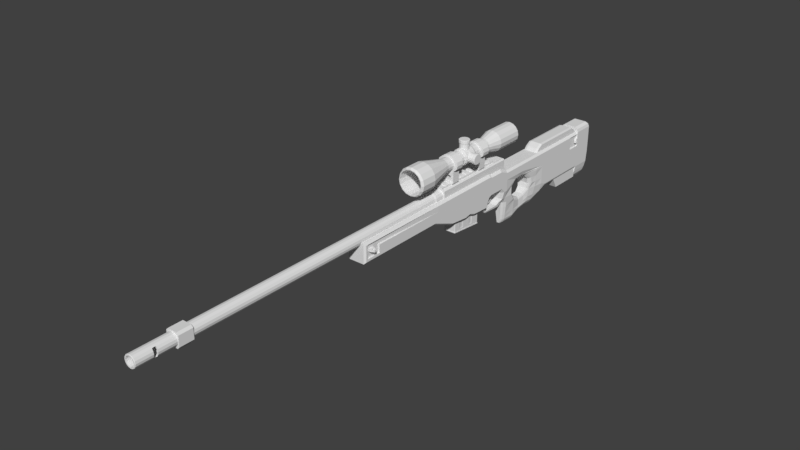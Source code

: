 # Source: AWP.blend  (saved by Blender 2.78.0; exported with 4.5.12 LTS)
import bpy
from mathutils import Matrix  # noqa: F401  (used for matrix-valued properties, if any)

bpy.ops.wm.read_factory_settings(use_empty=True)
scene = bpy.context.scene
scene.name = 'Scene'

# ---- collections
col_collection_1 = bpy.data.collections.new('Collection 1'); scene.collection.children.link(col_collection_1)

# ---- materials (node trees are filled in below, after node groups)
mat_material = bpy.data.materials.new('Material')
mat_material.alpha_threshold = 0.0
mat_material.use_transparent_shadow = False
mat_material.roughness = 0.5
mat_material.line_color = (0.0, 0.0, 0.0, 1.0)

# ---- material node trees

# ---- world
world_world = bpy.data.worlds.new('World'); scene.world = world_world
world_world.color = (0.05088, 0.05088, 0.05088)
world_world.use_sun_shadow = False
world_world.sun_shadow_jitter_overblur = 0.0
world_world.cycles.sampling_method = 'MANUAL'

# ---- meshes
me_cylinder_003 = bpy.data.meshes.new('Cylinder.003')
me_cylinder_003.from_pydata([(0.124, 3.19, 1.701), (7.793e-08, 3.19, 1.676), (6.482e-08, 3.19, 1.55), (6.482e-08, 3.61, 1.55), (0.1722, 3.19, 1.584), (0.1722, 3.61, 1.584), (0.3182, 3.19, 1.682), (0.3182, 3.61, 1.682), (0.4989, 3.19, 1.828), (0.4989, 3.61, 1.828), (0.54, 3.19, 2.0), (0.54, 3.61, 2.0), (0.4989, 3.19, 2.172), (0.4989, 3.61, 2.172), (0.3182, 3.19, 2.318), (0.3182, 3.61, 2.318), (0.1722, 3.19, 2.416), (0.1722, 3.61, 2.416), (1.328e-07, 3.19, 2.45), (1.328e-07, 3.61, 2.45), (-0.1722, 3.19, 2.416), (-0.1722, 3.61, 2.416), (-0.3182, 3.19, 2.318), (-0.3182, 3.61, 2.318), (-0.4989, 3.19, 2.172), (-0.4989, 3.61, 2.172), (-0.54, 3.19, 2.0), (-0.54, 3.61, 2.0), (-0.4989, 3.19, 1.828), (-0.4989, 3.61, 1.828), (-0.3182, 3.19, 1.682), (-0.3182, 3.61, 1.682), (-0.1722, 3.19, 1.584), (-0.1722, 3.61, 1.584), (0.2291, 3.19, 1.771), (0.2993, 3.19, 1.876), (0.324, 3.19, 2.0), (0.2993, 3.19, 2.124), (0.2291, 3.19, 2.229), (0.124, 3.19, 2.299), (1.268e-07, 3.19, 2.324), (-0.124, 3.19, 2.299), (-0.2291, 3.19, 2.229), (-0.2993, 3.19, 2.124), (-0.324, 3.19, 2.0), (-0.2993, 3.19, 1.876), (-0.2291, 3.19, 1.771), (-0.124, 3.19, 1.701), (7.715e-08, 3.61, 1.676), (0.1239, 3.61, 1.701), (0.2289, 3.61, 1.771), (0.2991, 3.61, 1.876), (0.3237, 3.61, 2.0), (0.2991, 3.61, 2.124), (0.2289, 3.61, 2.229), (0.1239, 3.61, 2.299), (1.26e-07, 3.61, 2.324), (-0.1239, 3.61, 2.299), (-0.2289, 3.61, 2.229), (-0.2991, 3.61, 2.124), (-0.3237, 3.61, 2.0), (-0.2991, 3.61, 1.876), (-0.2289, 3.61, 1.771), (-0.1239, 3.61, 1.701), (1.98e-07, 3.19, 0.95), (0.1722, 3.19, 0.9843), (0.1722, 3.61, 0.9843), (1.98e-07, 3.61, 0.95), (0.3182, 3.19, 1.082), (0.3182, 3.61, 1.082), (-0.3182, 3.61, 1.082), (-0.3182, 3.19, 1.082), (-0.1722, 3.19, 0.9843), (-0.1722, 3.61, 0.9843), (-0.1722, 5.61, 0.9843), (-0.1722, 5.19, 0.9843), (-0.3182, 5.19, 1.082), (-0.3182, 5.61, 1.082), (0.3182, 5.61, 1.082), (0.3182, 5.19, 1.082), (1.98e-07, 5.61, 0.95), (0.1722, 5.61, 0.9843), (0.1722, 5.19, 0.9843), (1.98e-07, 5.19, 0.95), (-0.1239, 5.61, 1.701), (-0.2289, 5.61, 1.771), (-0.2991, 5.61, 1.876), (-0.3237, 5.61, 2.0), (-0.2991, 5.61, 2.124), (-0.2289, 5.61, 2.229), (-0.1239, 5.61, 2.299), (1.26e-07, 5.61, 2.324), (0.1239, 5.61, 2.299), (0.2289, 5.61, 2.229), (0.2991, 5.61, 2.124), (0.3237, 5.61, 2.0), (0.2991, 5.61, 1.876), (0.2289, 5.61, 1.771), (0.1239, 5.61, 1.701), (7.715e-08, 5.61, 1.676), (-0.124, 5.19, 1.701), (-0.2291, 5.19, 1.771), (-0.2993, 5.19, 1.876), (-0.324, 5.19, 2.0), (-0.2993, 5.19, 2.124), (-0.2291, 5.19, 2.229), (-0.124, 5.19, 2.299), (1.268e-07, 5.19, 2.324), (0.124, 5.19, 2.299), (0.2291, 5.19, 2.229), (0.2993, 5.19, 2.124), (0.324, 5.19, 2.0), (0.2993, 5.19, 1.876), (0.2291, 5.19, 1.771), (-0.1722, 5.61, 1.584), (-0.1722, 5.19, 1.584), (-0.3182, 5.61, 1.682), (-0.3182, 5.19, 1.682), (-0.4989, 5.61, 1.828), (-0.4989, 5.19, 1.828), (-0.54, 5.61, 2.0), (-0.54, 5.19, 2.0), (-0.4989, 5.61, 2.172), (-0.4989, 5.19, 2.172), (-0.3182, 5.61, 2.318), (-0.3182, 5.19, 2.318), (-0.1722, 5.61, 2.416), (-0.1722, 5.19, 2.416), (1.328e-07, 5.61, 2.45), (1.328e-07, 5.19, 2.45), (0.1722, 5.61, 2.416), (0.1722, 5.19, 2.416), (0.3182, 5.61, 2.318), (0.3182, 5.19, 2.318), (0.4989, 5.61, 2.172), (0.4989, 5.19, 2.172), (0.54, 5.61, 2.0), (0.54, 5.19, 2.0), (0.4989, 5.61, 1.828), (0.4989, 5.19, 1.828), (0.3182, 5.61, 1.682), (0.3182, 5.19, 1.682), (0.1722, 5.61, 1.584), (0.1722, 5.19, 1.584), (6.482e-08, 5.61, 1.55), (6.482e-08, 5.19, 1.55), (7.793e-08, 5.19, 1.676), (0.124, 5.19, 1.701), (0.0, 3.19, 1.47), (-0.17, 3.19, 1.44), (-0.32, 3.19, 1.44), (-0.32, 3.61, 1.44), (0.0, 3.61, 1.47), (-0.17, 3.61, 1.44), (0.32, 3.61, 1.44), (0.17, 3.61, 1.44), (0.32, 3.19, 1.44), (0.17, 3.19, 1.44), (-0.32, 3.19, 1.33), (-0.32, 3.61, 1.33), (0.0, 3.61, 1.3), (0.32, 3.61, 1.33), (0.32, 3.19, 1.33), (0.0, 3.19, 1.3), (-0.17, 3.19, 1.33), (-0.17, 3.61, 1.33), (0.17, 3.61, 1.33), (0.17, 3.19, 1.33), (0.0, 5.19, 1.47), (-0.17, 5.19, 1.44), (-0.32, 5.19, 1.44), (-0.32, 5.61, 1.44), (0.0, 5.61, 1.47), (-0.17, 5.61, 1.44), (0.32, 5.61, 1.44), (0.17, 5.61, 1.44), (0.32, 5.19, 1.44), (0.17, 5.19, 1.44), (-0.32, 5.19, 1.33), (-0.32, 5.61, 1.33), (0.0, 5.61, 1.3), (0.32, 5.61, 1.33), (0.32, 5.19, 1.33), (0.0, 5.19, 1.3), (-0.17, 5.19, 1.33), (-0.17, 5.61, 1.33), (0.17, 5.61, 1.33), (0.17, 5.19, 1.33)], [], [(7, 5, 49, 50), (13, 11, 52, 53), (165, 160, 67, 73), (181, 182, 79, 78), (28, 30, 46, 45), (158, 159, 70, 71), (27, 25, 59, 60), (22, 24, 43, 42), (6, 7, 9, 8), (21, 19, 56, 57), (16, 18, 40, 39), (8, 9, 11, 10), (15, 13, 53, 54), (2, 4, 0, 1), (10, 11, 13, 12), (9, 7, 50, 51), (10, 12, 37, 36), (12, 13, 15, 14), (29, 27, 60, 61), (4, 6, 34, 0), (14, 15, 17, 16), (23, 21, 57, 58), (30, 32, 47, 46), (16, 17, 19, 18), (17, 15, 54, 55), (24, 26, 44, 43), (18, 19, 21, 20), (11, 9, 51, 52), (18, 20, 41, 40), (20, 21, 23, 22), (5, 3, 48, 49), (12, 14, 38, 37), (22, 23, 25, 24), (3, 33, 63, 48), (6, 8, 35, 34), (24, 25, 27, 26), (31, 29, 61, 62), (26, 28, 45, 44), (26, 27, 29, 28), (25, 23, 58, 59), (20, 22, 42, 41), (28, 29, 31, 30), (8, 10, 36, 35), (14, 16, 39, 38), (163, 164, 72, 64), (33, 31, 62, 63), (19, 17, 55, 56), (164, 158, 71, 72), (32, 2, 1, 47), (65, 66, 69, 68), (71, 70, 73, 72), (180, 186, 81, 80), (166, 161, 69, 66), (159, 165, 73, 70), (160, 166, 66, 67), (161, 162, 68, 69), (167, 163, 64, 65), (162, 167, 65, 68), (179, 185, 74, 77), (186, 181, 78, 81), (76, 77, 74, 75), (82, 81, 78, 79), (115, 145, 146, 100), (184, 178, 76, 75), (128, 130, 92, 91), (114, 116, 85, 84), (183, 184, 75, 83), (133, 131, 108, 109), (139, 137, 111, 112), (119, 118, 116, 117), (127, 125, 105, 106), (122, 124, 89, 88), (121, 120, 118, 119), (121, 119, 102, 103), (116, 118, 86, 85), (123, 122, 120, 121), (141, 139, 112, 113), (144, 114, 84, 99), (125, 124, 122, 123), (135, 133, 109, 110), (142, 144, 99, 98), (127, 126, 124, 125), (129, 127, 106, 107), (136, 138, 96, 95), (129, 128, 126, 127), (123, 121, 103, 104), (130, 132, 93, 92), (131, 130, 128, 129), (117, 115, 100, 101), (124, 126, 90, 89), (133, 132, 130, 131), (143, 141, 113, 147), (118, 120, 87, 86), (135, 134, 132, 133), (137, 135, 110, 111), (138, 140, 97, 96), (137, 136, 134, 135), (145, 143, 147, 146), (132, 134, 94, 93), (139, 138, 136, 137), (131, 129, 107, 108), (126, 128, 91, 90), (141, 140, 138, 139), (125, 123, 104, 105), (120, 122, 88, 87), (178, 179, 77, 76), (119, 117, 101, 102), (185, 180, 80, 74), (134, 136, 95, 94), (140, 142, 98, 97), (160, 165, 164, 163), (163, 167, 166, 160), (6, 4, 157, 156), (4, 2, 148, 157), (7, 6, 156, 154), (3, 5, 155, 152), (31, 33, 153, 151), (5, 7, 154, 155), (32, 30, 150, 149), (2, 32, 149, 148), (30, 31, 151, 150), (33, 3, 152, 153), (156, 157, 167, 162), (166, 167, 157, 155), (154, 156, 162, 161), (155, 157, 148, 152), (151, 153, 165, 159), (155, 154, 161, 166), (149, 150, 158, 164), (152, 148, 149, 153), (150, 151, 159, 158), (153, 149, 164, 165), (187, 183, 83, 82), (182, 187, 82, 79), (180, 185, 184, 183), (183, 187, 186, 180), (141, 143, 177, 176), (143, 145, 168, 177), (140, 141, 176, 174), (144, 142, 175, 172), (116, 114, 173, 171), (142, 140, 174, 175), (115, 117, 170, 169), (145, 115, 169, 168), (117, 116, 171, 170), (114, 144, 172, 173), (176, 177, 187, 182), (186, 187, 177, 175), (174, 176, 182, 181), (175, 177, 168, 172), (171, 173, 185, 179), (175, 174, 181, 186), (169, 170, 178, 184), (172, 168, 169, 173), (170, 171, 179, 178), (173, 169, 184, 185)])
me_cylinder_003.use_remesh_preserve_volume = False
me_cylinder_003.use_remesh_preserve_attributes = False
me_cylinder_003.use_mirror_vertex_groups = False
me_cylinder_003.update()
me_cylinder_002 = bpy.data.meshes.new('Cylinder.002')
me_cylinder_002.from_pydata([(3.744e-08, 0.6, 1.3), (0.2679, 0.6, 1.353), (0.495, 0.6, 1.505), (0.6467, 0.6, 1.732), (0.7, 0.6, 2.0), (0.6467, 0.6, 2.268), (0.495, 0.6, 2.495), (0.2679, 0.6, 2.647), (1.431e-07, 0.6, 2.7), (-0.2679, 0.6, 2.647), (-0.495, 0.6, 2.495), (-0.6467, 0.6, 2.268), (-0.7, 0.6, 2.0), (-0.6467, 0.6, 1.732), (-0.495, 0.6, 1.505), (-0.2679, 0.6, 1.353), (5.849e-08, 8.0, 1.462), (0.206, 8.0, 1.503), (0.3807, 8.0, 1.619), (0.4974, 8.0, 1.794), (0.5384, 8.0, 2.0), (0.4974, 8.0, 2.206), (0.3807, 8.0, 2.381), (0.206, 8.0, 2.497), (1.398e-07, 8.0, 2.538), (-0.206, 8.0, 2.497), (-0.3807, 8.0, 2.381), (-0.4974, 8.0, 2.206), (-0.5384, 8.0, 2.0), (-0.4974, 8.0, 1.794), (-0.3807, 8.0, 1.619), (-0.206, 8.0, 1.503), (6.402e-08, 8.05, 1.515), (0.1854, 8.05, 1.552), (0.3426, 8.05, 1.657), (0.4477, 8.05, 1.815), (0.4845, 8.05, 2.0), (0.4477, 8.05, 2.185), (0.3426, 8.05, 2.343), (0.1854, 8.05, 2.448), (1.372e-07, 8.05, 2.485), (-0.1854, 8.05, 2.448), (-0.3426, 8.05, 2.343), (-0.4477, 8.05, 2.185), (-0.4845, 8.05, 2.0), (-0.4477, 8.05, 1.815), (-0.3426, 8.05, 1.657), (-0.1854, 8.05, 1.552), (4.431e-08, 0.5, 1.37), (0.2411, 0.5, 1.418), (0.4455, 0.5, 1.555), (0.582, 0.5, 1.759), (0.63, 0.5, 2.0), (0.582, 0.5, 2.241), (0.4455, 0.5, 2.445), (0.2411, 0.5, 2.582), (1.394e-07, 0.5, 2.63), (-0.2411, 0.5, 2.582), (-0.4455, 0.5, 2.445), (-0.582, 0.5, 2.241), (-0.63, 0.5, 2.0), (-0.582, 0.5, 1.759), (-0.4455, 0.5, 1.555), (-0.2411, 0.5, 1.418), (4.827e-08, 0.5, 1.408), (0.2265, 0.5, 1.453), (0.4186, 0.5, 1.581), (0.5469, 0.5, 1.773), (0.592, 0.5, 2.0), (0.5469, 0.5, 2.227), (0.4186, 0.5, 2.419), (0.2265, 0.5, 2.547), (1.377e-07, 0.5, 2.592), (-0.2265, 0.5, 2.547), (-0.4186, 0.5, 2.419), (-0.5469, 0.5, 2.227), (-0.592, 0.5, 2.0), (-0.5469, 0.5, 1.773), (-0.4186, 0.5, 1.581), (-0.2265, 0.5, 1.453), (4.827e-08, 1.4, 1.408), (0.2265, 1.4, 1.453), (0.4186, 1.4, 1.581), (0.5469, 1.4, 1.773), (0.592, 1.4, 2.0), (0.5469, 1.4, 2.227), (0.4186, 1.4, 2.419), (0.2265, 1.4, 2.547), (1.377e-07, 1.4, 2.592), (-0.2265, 1.4, 2.547), (-0.4186, 1.4, 2.419), (-0.5469, 1.4, 2.227), (-0.592, 1.4, 2.0), (-0.5469, 1.4, 1.773), (-0.4186, 1.4, 1.581), (-0.2265, 1.4, 1.453), (8.048e-08, 2.8, 1.704), (0.1133, 2.8, 1.727), (0.2093, 2.8, 1.791), (0.2735, 2.8, 1.887), (0.296, 2.8, 2.0), (0.2735, 2.8, 2.113), (0.2093, 2.8, 2.209), (0.1133, 2.8, 2.273), (1.252e-07, 2.8, 2.296), (-0.1133, 2.8, 2.273), (-0.2093, 2.8, 2.209), (-0.2735, 2.8, 2.113), (-0.296, 2.8, 2.0), (-0.2735, 2.8, 1.887), (-0.2093, 2.8, 1.791), (-0.1133, 2.8, 1.727), (8.048e-08, 5.9, 1.704), (0.1133, 5.9, 1.727), (0.2093, 5.9, 1.791), (0.2735, 5.9, 1.887), (0.296, 5.9, 2.0), (0.2735, 5.9, 2.113), (0.2093, 5.9, 2.209), (0.1133, 5.9, 2.273), (1.252e-07, 5.9, 2.296), (-0.1133, 5.9, 2.273), (-0.2093, 5.9, 2.209), (-0.2735, 5.9, 2.113), (-0.296, 5.9, 2.0), (-0.2735, 5.9, 1.887), (-0.2093, 5.9, 1.791), (-0.1133, 5.9, 1.727), (6.746e-08, 6.6, 1.591), (0.1564, 6.6, 1.622), (0.2891, 6.6, 1.711), (0.3777, 6.6, 1.844), (0.4088, 6.6, 2.0), (0.3777, 6.6, 2.156), (0.2891, 6.6, 2.289), (0.1564, 6.6, 2.378), (1.292e-07, 6.6, 2.409), (-0.1564, 6.6, 2.378), (-0.2891, 6.6, 2.289), (-0.3777, 6.6, 2.156), (-0.4088, 6.6, 2.0), (-0.3777, 6.6, 1.844), (-0.2891, 6.6, 1.711), (-0.1564, 6.6, 1.622), (6.746e-08, 8.05, 1.591), (0.1564, 8.05, 1.622), (0.2891, 8.05, 1.711), (0.3777, 8.05, 1.844), (0.4088, 8.05, 2.0), (0.3777, 8.05, 2.156), (0.2891, 8.05, 2.289), (0.1564, 8.05, 2.378), (1.292e-07, 8.05, 2.409), (-0.1564, 8.05, 2.378), (-0.2891, 8.05, 2.289), (-0.3777, 8.05, 2.156), (-0.4088, 8.05, 2.0), (-0.3777, 8.05, 1.844), (-0.2891, 8.05, 1.711), (-0.1564, 8.05, 1.622), (9.447e-08, 4.64, 2.33), (9.447e-08, 4.64, 2.66), (0.09184, 4.622, 2.33), (0.09184, 4.622, 2.66), (0.1697, 4.57, 2.33), (0.1697, 4.57, 2.66), (0.2217, 4.492, 2.33), (0.2217, 4.492, 2.66), (0.24, 4.4, 2.33), (0.24, 4.4, 2.66), (0.2217, 4.308, 2.33), (0.2217, 4.308, 2.66), (0.1697, 4.23, 2.33), (0.1697, 4.23, 2.66), (0.09184, 4.178, 2.33), (0.09184, 4.178, 2.66), (1.307e-07, 4.16, 2.33), (1.307e-07, 4.16, 2.66), (-0.09184, 4.178, 2.33), (-0.09184, 4.178, 2.66), (-0.1697, 4.23, 2.33), (-0.1697, 4.23, 2.66), (-0.2217, 4.308, 2.33), (-0.2217, 4.308, 2.66), (-0.24, 4.4, 2.33), (-0.24, 4.4, 2.66), (-0.2217, 4.492, 2.33), (-0.2217, 4.492, 2.66), (-0.1697, 4.57, 2.33), (-0.1697, 4.57, 2.66), (-0.09184, 4.622, 2.33), (-0.09184, 4.622, 2.66), (9.172e-08, 4.664, 2.66), (0.101, 4.644, 2.66), (0.1867, 4.587, 2.66), (0.2439, 4.501, 2.66), (0.264, 4.4, 2.66), (0.2439, 4.299, 2.66), (0.1867, 4.213, 2.66), (0.101, 4.156, 2.66), (1.316e-07, 4.136, 2.66), (-0.101, 4.156, 2.66), (-0.1867, 4.213, 2.66), (-0.2439, 4.299, 2.66), (-0.264, 4.4, 2.66), (-0.2439, 4.501, 2.66), (-0.1867, 4.587, 2.66), (-0.101, 4.644, 2.66), (1.504e-07, 4.664, 2.8), (0.101, 4.644, 2.8), (0.1867, 4.587, 2.8), (0.2439, 4.501, 2.8), (0.264, 4.4, 2.8), (0.2439, 4.299, 2.8), (0.1867, 4.213, 2.8), (0.101, 4.156, 2.8), (1.902e-07, 4.136, 2.8), (-0.101, 4.156, 2.8), (-0.1867, 4.213, 2.8), (-0.2439, 4.299, 2.8), (-0.264, 4.4, 2.8), (-0.2439, 4.501, 2.8), (-0.1867, 4.587, 2.8), (-0.101, 4.644, 2.8), (1.562e-07, 4.638, 2.82), (0.09093, 4.62, 2.82), (0.168, 4.568, 2.82), (0.2195, 4.491, 2.82), (0.2376, 4.4, 2.82), (0.2195, 4.309, 2.82), (0.168, 4.232, 2.82), (0.09093, 4.18, 2.82), (1.92e-07, 4.162, 2.82), (-0.09093, 4.18, 2.82), (-0.168, 4.232, 2.82), (-0.2195, 4.309, 2.82), (-0.2376, 4.4, 2.82), (-0.2195, 4.491, 2.82), (-0.168, 4.568, 2.82), (-0.09093, 4.62, 2.82), (0.328, 4.64, 2.002), (0.608, 4.64, 2.002), (0.328, 4.622, 1.91), (0.608, 4.622, 1.91), (0.328, 4.57, 1.832), (0.608, 4.57, 1.832), (0.328, 4.492, 1.78), (0.608, 4.492, 1.78), (0.328, 4.4, 1.762), (0.608, 4.4, 1.762), (0.328, 4.308, 1.78), (0.608, 4.308, 1.78), (0.328, 4.23, 1.832), (0.608, 4.23, 1.832), (0.328, 4.178, 1.91), (0.608, 4.178, 1.91), (0.328, 4.16, 2.002), (0.608, 4.16, 2.002), (0.328, 4.178, 2.094), (0.608, 4.178, 2.094), (0.328, 4.23, 2.172), (0.608, 4.23, 2.172), (0.328, 4.308, 2.224), (0.608, 4.308, 2.224), (0.328, 4.4, 2.242), (0.608, 4.4, 2.242), (0.328, 4.492, 2.224), (0.608, 4.492, 2.224), (0.328, 4.57, 2.172), (0.608, 4.57, 2.172), (0.328, 4.622, 2.094), (0.608, 4.622, 2.094), (0.608, 4.664, 2.002), (0.608, 4.644, 1.901), (0.608, 4.587, 1.815), (0.608, 4.501, 1.758), (0.608, 4.4, 1.738), (0.608, 4.299, 1.758), (0.608, 4.213, 1.815), (0.608, 4.156, 1.901), (0.608, 4.136, 2.002), (0.608, 4.156, 2.103), (0.608, 4.213, 2.189), (0.608, 4.299, 2.246), (0.608, 4.4, 2.266), (0.608, 4.501, 2.246), (0.608, 4.587, 2.189), (0.608, 4.644, 2.103), (0.748, 4.664, 2.002), (0.748, 4.644, 1.901), (0.748, 4.587, 1.815), (0.748, 4.501, 1.758), (0.748, 4.4, 1.738), (0.748, 4.299, 1.758), (0.748, 4.213, 1.815), (0.748, 4.156, 1.901), (0.748, 4.136, 2.002), (0.748, 4.156, 2.103), (0.748, 4.213, 2.189), (0.748, 4.299, 2.246), (0.748, 4.4, 2.266), (0.748, 4.501, 2.246), (0.748, 4.587, 2.189), (0.748, 4.644, 2.103), (0.768, 4.638, 2.002), (0.768, 4.62, 1.911), (0.768, 4.568, 1.834), (0.768, 4.491, 1.782), (0.768, 4.4, 1.764), (0.768, 4.309, 1.782), (0.768, 4.232, 1.834), (0.768, 4.18, 1.911), (0.768, 4.162, 2.002), (0.768, 4.18, 2.093), (0.768, 4.232, 2.17), (0.768, 4.309, 2.222), (0.768, 4.4, 2.24), (0.768, 4.491, 2.222), (0.768, 4.568, 2.17), (0.768, 4.62, 2.093)], [], [(1, 2, 50, 49), (25, 24, 40, 41), (34, 33, 145, 146), (18, 17, 33, 34), (26, 25, 41, 42), (19, 18, 34, 35), (27, 26, 42, 43), (20, 19, 35, 36), (28, 27, 43, 44), (21, 20, 36, 37), (29, 28, 44, 45), (22, 21, 37, 38), (30, 29, 45, 46), (23, 22, 38, 39), (31, 30, 46, 47), (24, 23, 39, 40), (17, 16, 32, 33), (16, 31, 47, 32), (59, 60, 76, 75), (6, 7, 55, 54), (11, 12, 60, 59), (4, 5, 53, 52), (9, 10, 58, 57), (14, 15, 63, 62), (2, 3, 51, 50), (7, 8, 56, 55), (0, 1, 49, 48), (12, 13, 61, 60), (5, 6, 54, 53), (10, 11, 59, 58), (15, 0, 48, 63), (3, 4, 52, 51), (8, 9, 57, 56), (13, 14, 62, 61), (65, 66, 82, 81), (52, 53, 69, 68), (60, 61, 77, 76), (53, 54, 70, 69), (61, 62, 78, 77), (54, 55, 71, 70), (62, 63, 79, 78), (55, 56, 72, 71), (48, 49, 65, 64), (63, 48, 64, 79), (56, 57, 73, 72), (49, 50, 66, 65), (57, 58, 74, 73), (50, 51, 67, 66), (58, 59, 75, 74), (51, 52, 68, 67), (86, 87, 103, 102), (73, 74, 90, 89), (66, 67, 83, 82), (74, 75, 91, 90), (67, 68, 84, 83), (75, 76, 92, 91), (68, 69, 85, 84), (76, 77, 93, 92), (69, 70, 86, 85), (77, 78, 94, 93), (70, 71, 87, 86), (78, 79, 95, 94), (71, 72, 88, 87), (64, 65, 81, 80), (79, 64, 80, 95), (72, 73, 89, 88), (107, 108, 124, 123), (94, 95, 111, 110), (87, 88, 104, 103), (80, 81, 97, 96), (95, 80, 96, 111), (88, 89, 105, 104), (81, 82, 98, 97), (89, 90, 106, 105), (82, 83, 99, 98), (90, 91, 107, 106), (83, 84, 100, 99), (91, 92, 108, 107), (84, 85, 101, 100), (92, 93, 109, 108), (85, 86, 102, 101), (93, 94, 110, 109), (113, 114, 130, 129), (100, 101, 117, 116), (108, 109, 125, 124), (101, 102, 118, 117), (109, 110, 126, 125), (102, 103, 119, 118), (110, 111, 127, 126), (103, 104, 120, 119), (96, 97, 113, 112), (111, 96, 112, 127), (104, 105, 121, 120), (97, 98, 114, 113), (105, 106, 122, 121), (98, 99, 115, 114), (106, 107, 123, 122), (99, 100, 116, 115), (134, 135, 151, 150), (121, 122, 138, 137), (114, 115, 131, 130), (122, 123, 139, 138), (115, 116, 132, 131), (123, 124, 140, 139), (116, 117, 133, 132), (124, 125, 141, 140), (117, 118, 134, 133), (125, 126, 142, 141), (118, 119, 135, 134), (126, 127, 143, 142), (119, 120, 136, 135), (112, 113, 129, 128), (127, 112, 128, 143), (120, 121, 137, 136), (35, 34, 146, 147), (142, 143, 159, 158), (135, 136, 152, 151), (128, 129, 145, 144), (143, 128, 144, 159), (136, 137, 153, 152), (129, 130, 146, 145), (137, 138, 154, 153), (130, 131, 147, 146), (138, 139, 155, 154), (131, 132, 148, 147), (139, 140, 156, 155), (132, 133, 149, 148), (140, 141, 157, 156), (133, 134, 150, 149), (141, 142, 158, 157), (36, 35, 147, 148), (37, 36, 148, 149), (38, 37, 149, 150), (39, 38, 150, 151), (40, 39, 151, 152), (41, 40, 152, 153), (42, 41, 153, 154), (43, 42, 154, 155), (44, 43, 155, 156), (45, 44, 156, 157), (46, 45, 157, 158), (47, 46, 158, 159), (32, 47, 159, 144), (33, 32, 144, 145), (160, 161, 163, 162), (162, 163, 165, 164), (164, 165, 167, 166), (166, 167, 169, 168), (168, 169, 171, 170), (170, 171, 173, 172), (172, 173, 175, 174), (174, 175, 177, 176), (176, 177, 179, 178), (178, 179, 181, 180), (180, 181, 183, 182), (182, 183, 185, 184), (184, 185, 187, 186), (186, 187, 189, 188), (167, 165, 194, 195), (188, 189, 191, 190), (190, 191, 161, 160), (240, 241, 243, 242), (197, 196, 212, 213), (177, 175, 199, 200), (163, 161, 192, 193), (187, 185, 204, 205), (173, 171, 197, 198), (183, 181, 202, 203), (161, 191, 207, 192), (169, 167, 195, 196), (179, 177, 200, 201), (189, 187, 205, 206), (165, 163, 193, 194), (175, 173, 198, 199), (185, 183, 203, 204), (171, 169, 196, 197), (181, 179, 201, 202), (191, 189, 206, 207), (218, 217, 233, 234), (205, 204, 220, 221), (198, 197, 213, 214), (206, 205, 221, 222), (199, 198, 214, 215), (207, 206, 222, 223), (200, 199, 215, 216), (193, 192, 208, 209), (192, 207, 223, 208), (201, 200, 216, 217), (194, 193, 209, 210), (202, 201, 217, 218), (195, 194, 210, 211), (203, 202, 218, 219), (196, 195, 211, 212), (204, 203, 219, 220), (225, 224, 239, 238, 237, 236, 235, 234, 233, 232, 231, 230, 229, 228, 227, 226), (211, 210, 226, 227), (219, 218, 234, 235), (212, 211, 227, 228), (220, 219, 235, 236), (213, 212, 228, 229), (221, 220, 236, 237), (214, 213, 229, 230), (222, 221, 237, 238), (215, 214, 230, 231), (223, 222, 238, 239), (216, 215, 231, 232), (209, 208, 224, 225), (208, 223, 239, 224), (217, 216, 232, 233), (210, 209, 225, 226), (242, 243, 245, 244), (244, 245, 247, 246), (246, 247, 249, 248), (248, 249, 251, 250), (250, 251, 253, 252), (252, 253, 255, 254), (254, 255, 257, 256), (256, 257, 259, 258), (258, 259, 261, 260), (260, 261, 263, 262), (262, 263, 265, 264), (264, 265, 267, 266), (266, 267, 269, 268), (247, 245, 274, 275), (268, 269, 271, 270), (270, 271, 241, 240), (277, 276, 292, 293), (257, 255, 279, 280), (243, 241, 272, 273), (267, 265, 284, 285), (253, 251, 277, 278), (263, 261, 282, 283), (241, 271, 287, 272), (249, 247, 275, 276), (259, 257, 280, 281), (269, 267, 285, 286), (245, 243, 273, 274), (255, 253, 278, 279), (265, 263, 283, 284), (251, 249, 276, 277), (261, 259, 281, 282), (271, 269, 286, 287), (298, 297, 313, 314), (285, 284, 300, 301), (278, 277, 293, 294), (286, 285, 301, 302), (279, 278, 294, 295), (287, 286, 302, 303), (280, 279, 295, 296), (273, 272, 288, 289), (272, 287, 303, 288), (281, 280, 296, 297), (274, 273, 289, 290), (282, 281, 297, 298), (275, 274, 290, 291), (283, 282, 298, 299), (276, 275, 291, 292), (284, 283, 299, 300), (305, 304, 319, 318, 317, 316, 315, 314, 313, 312, 311, 310, 309, 308, 307, 306), (291, 290, 306, 307), (299, 298, 314, 315), (292, 291, 307, 308), (300, 299, 315, 316), (293, 292, 308, 309), (301, 300, 316, 317), (294, 293, 309, 310), (302, 301, 317, 318), (295, 294, 310, 311), (303, 302, 318, 319), (296, 295, 311, 312), (289, 288, 304, 305), (288, 303, 319, 304), (297, 296, 312, 313), (290, 289, 305, 306)])
me_cylinder_002.use_remesh_preserve_volume = False
me_cylinder_002.use_remesh_preserve_attributes = False
me_cylinder_002.use_mirror_vertex_groups = False
me_cylinder_002.update()
me_cube_006 = bpy.data.meshes.new('Cube.006')
me_cube_006.from_pydata([(-0.0652, 5.111, 0.1578), (-0.13, 5.111, 0.1404), (-0.13, 5.111, 0.126), (-0.13, 5.135, 0.126), (-0.058, 5.111, 0.1453), (-0.058, 5.135, 0.1453), (-0.005292, 5.111, 0.198), (-0.005292, 5.135, 0.198), (0.014, 5.111, 0.27), (0.014, 5.135, 0.27), (-0.005292, 5.111, 0.342), (-0.005292, 5.135, 0.342), (-0.058, 5.111, 0.3947), (-0.058, 5.135, 0.3947), (-0.13, 5.111, 0.414), (-0.13, 5.135, 0.414), (-0.202, 5.111, 0.3947), (-0.202, 5.135, 0.3947), (-0.2547, 5.111, 0.342), (-0.2547, 5.135, 0.342), (-0.274, 5.111, 0.27), (-0.274, 5.135, 0.27), (-0.2547, 5.111, 0.198), (-0.2547, 5.135, 0.198), (-0.202, 5.111, 0.1453), (-0.202, 5.135, 0.1453), (-0.01776, 5.111, 0.2052), (-0.0004, 5.111, 0.27), (-0.01776, 5.111, 0.3348), (-0.0652, 5.111, 0.3822), (-0.13, 5.111, 0.3996), (-0.1948, 5.111, 0.3822), (-0.2422, 5.111, 0.3348), (-0.2596, 5.111, 0.27), (-0.2422, 5.111, 0.2052), (-0.1948, 5.111, 0.1578), (-0.0652, 5.087, 0.1578), (-0.13, 5.087, 0.1404), (-0.01776, 5.087, 0.2052), (-0.0004, 5.087, 0.27), (-0.01776, 5.087, 0.3348), (-0.0652, 5.087, 0.3822), (-0.13, 5.087, 0.3996), (-0.1948, 5.087, 0.3822), (-0.2422, 5.087, 0.3348), (-0.2596, 5.087, 0.27), (-0.2422, 5.087, 0.2052), (-0.1948, 5.087, 0.1578), (-0.05803, 5.087, 0.1453), (-0.13, 5.087, 0.1261), (-0.005336, 5.087, 0.198), (0.01395, 5.087, 0.27), (-0.005336, 5.087, 0.342), (-0.05803, 5.087, 0.3947), (-0.13, 5.087, 0.4139), (-0.202, 5.087, 0.3947), (-0.2547, 5.087, 0.342), (-0.2739, 5.087, 0.27), (-0.2547, 5.087, 0.198), (-0.202, 5.087, 0.1453), (-0.05803, 4.153, 0.1453), (-0.13, 4.153, 0.126), (-0.005336, 4.153, 0.198), (0.01395, 4.153, 0.27), (-0.005336, 4.153, 0.342), (-0.05803, 4.153, 0.3947), (-0.13, 4.153, 0.4139), (-0.202, 4.153, 0.3947), (-0.2547, 4.153, 0.342), (-0.2739, 4.153, 0.27), (-0.2547, 4.153, 0.198), (-0.202, 4.153, 0.1453), (-0.07658, 4.045, 0.1775), (-0.13, 4.045, 0.1632), (-0.03747, 4.045, 0.2166), (-0.02316, 4.045, 0.27), (-0.03747, 4.045, 0.3234), (-0.07658, 4.045, 0.3625), (-0.13, 4.045, 0.3768), (-0.1834, 4.045, 0.3625), (-0.2225, 4.045, 0.3234), (-0.2368, 4.045, 0.27), (-0.2225, 4.045, 0.2166), (-0.1834, 4.045, 0.1775), (-0.1371, 3.493, 0.2576), (-0.1424, 3.493, 0.2629), (-0.1443, 3.493, 0.27), (-0.1424, 3.493, 0.2771), (-0.1371, 3.493, 0.2824), (-0.13, 3.493, 0.2843), (-0.1229, 3.493, 0.2824), (-0.1176, 3.493, 0.2771), (-0.1157, 3.493, 0.27), (-0.1176, 3.493, 0.2629), (-0.13, 3.493, 0.2557), (-0.1229, 3.493, 0.2576), (-0.07865, 3.877, 0.1811), (-0.13, 3.877, 0.1673), (-0.04106, 3.877, 0.2187), (-0.0273, 3.877, 0.27), (-0.04106, 3.877, 0.3213), (-0.07865, 3.877, 0.3589), (-0.13, 3.877, 0.3727), (-0.1813, 3.877, 0.3589), (-0.2189, 3.877, 0.3213), (-0.2327, 3.877, 0.27), (-0.2189, 3.877, 0.2187), (-0.1813, 3.877, 0.1811), (-0.1813, 4.045, 0.1811), (-0.2189, 4.045, 0.2187), (-0.2327, 4.045, 0.27), (-0.2189, 4.045, 0.3213), (-0.1813, 4.045, 0.3589), (-0.13, 4.045, 0.3727), (-0.07865, 4.045, 0.3589), (-0.04106, 4.045, 0.3213), (-0.0273, 4.045, 0.27), (-0.04106, 4.045, 0.2187), (-0.13, 4.045, 0.1673), (-0.07865, 4.045, 0.1811), (-0.1327, 3.481, 0.2654), (-0.1346, 3.481, 0.2673), (-0.1353, 3.481, 0.27), (-0.1346, 3.481, 0.2727), (-0.1327, 3.481, 0.2746), (-0.13, 3.481, 0.2753), (-0.1273, 3.481, 0.2746), (-0.1254, 3.481, 0.2727), (-0.1247, 3.481, 0.27), (-0.1254, 3.481, 0.2673), (-0.13, 3.481, 0.2647), (-0.1273, 3.481, 0.2654), (0.1948, 5.111, 0.04661), (0.13, 5.111, 0.02925), (0.13, 5.111, 0.01485), (0.13, 5.135, 0.01485), (0.202, 5.111, 0.03414), (0.202, 5.135, 0.03414), (0.2547, 5.111, 0.08685), (0.2547, 5.135, 0.08685), (0.274, 5.111, 0.1588), (0.274, 5.135, 0.1588), (0.2547, 5.111, 0.2308), (0.2547, 5.135, 0.2308), (0.202, 5.111, 0.2836), (0.202, 5.135, 0.2836), (0.13, 5.111, 0.3028), (0.13, 5.135, 0.3028), (0.058, 5.111, 0.2836), (0.058, 5.135, 0.2836), (0.005292, 5.111, 0.2308), (0.005292, 5.135, 0.2308), (-0.014, 5.111, 0.1588), (-0.014, 5.135, 0.1588), (0.005292, 5.111, 0.08685), (0.005292, 5.135, 0.08685), (0.058, 5.111, 0.03414), (0.058, 5.135, 0.03414), (0.2422, 5.111, 0.09405), (0.2596, 5.111, 0.1588), (0.2422, 5.111, 0.2236), (0.1948, 5.111, 0.2711), (0.13, 5.111, 0.2884), (0.0652, 5.111, 0.2711), (0.01776, 5.111, 0.2236), (0.0003999, 5.111, 0.1588), (0.01776, 5.111, 0.09405), (0.0652, 5.111, 0.04661), (0.1948, 5.087, 0.04661), (0.13, 5.087, 0.02925), (0.2422, 5.087, 0.09405), (0.2596, 5.087, 0.1588), (0.2422, 5.087, 0.2236), (0.1948, 5.087, 0.2711), (0.13, 5.087, 0.2884), (0.0652, 5.087, 0.2711), (0.01776, 5.087, 0.2236), (0.0003999, 5.087, 0.1588), (0.01776, 5.087, 0.09405), (0.0652, 5.087, 0.04661), (0.202, 5.087, 0.03418), (0.13, 5.087, 0.0149), (0.2547, 5.087, 0.08687), (0.2739, 5.087, 0.1588), (0.2547, 5.087, 0.2308), (0.202, 5.087, 0.2835), (0.13, 5.087, 0.3028), (0.05803, 5.087, 0.2835), (0.005336, 5.087, 0.2308), (-0.01395, 5.087, 0.1588), (0.005336, 5.087, 0.08687), (0.05803, 5.087, 0.03418), (0.202, 4.153, 0.03418), (0.13, 4.153, 0.01489), (0.2547, 4.153, 0.08687), (0.2739, 4.153, 0.1588), (0.2547, 4.153, 0.2308), (0.202, 4.153, 0.2835), (0.13, 4.153, 0.3028), (0.05803, 4.153, 0.2835), (0.005336, 4.153, 0.2308), (-0.01395, 4.153, 0.1588), (0.005336, 4.153, 0.08687), (0.05803, 4.153, 0.03418), (0.1834, 4.045, 0.06632), (0.13, 4.045, 0.052), (0.2225, 4.045, 0.1054), (0.2368, 4.045, 0.1588), (0.2225, 4.045, 0.2123), (0.1834, 4.045, 0.2514), (0.13, 4.045, 0.2657), (0.07658, 4.045, 0.2514), (0.03747, 4.045, 0.2123), (0.02316, 4.045, 0.1588), (0.03747, 4.045, 0.1054), (0.07658, 4.045, 0.06632), (0.1229, 3.493, 0.1465), (0.1176, 3.493, 0.1517), (0.1157, 3.493, 0.1588), (0.1176, 3.493, 0.166), (0.1229, 3.493, 0.1712), (0.13, 3.493, 0.1731), (0.1371, 3.493, 0.1712), (0.1424, 3.493, 0.166), (0.1443, 3.493, 0.1588), (0.1424, 3.493, 0.1517), (0.13, 3.493, 0.1446), (0.1371, 3.493, 0.1465), (0.1813, 3.877, 0.06991), (0.13, 3.877, 0.05615), (0.2189, 3.877, 0.1075), (0.2327, 3.877, 0.1588), (0.2189, 3.877, 0.2102), (0.1813, 3.877, 0.2478), (0.13, 3.877, 0.2615), (0.07865, 3.877, 0.2478), (0.04106, 3.877, 0.2102), (0.0273, 3.877, 0.1588), (0.04106, 3.877, 0.1075), (0.07865, 3.877, 0.06991), (0.07865, 4.045, 0.06991), (0.04106, 4.045, 0.1075), (0.0273, 4.045, 0.1588), (0.04106, 4.045, 0.2102), (0.07865, 4.045, 0.2478), (0.13, 4.045, 0.2615), (0.1813, 4.045, 0.2478), (0.2189, 4.045, 0.2102), (0.2327, 4.045, 0.1588), (0.2189, 4.045, 0.1075), (0.13, 4.045, 0.05615), (0.1813, 4.045, 0.06991), (0.1273, 3.481, 0.1542), (0.1254, 3.481, 0.1562), (0.1247, 3.481, 0.1588), (0.1254, 3.481, 0.1615), (0.1273, 3.481, 0.1635), (0.13, 3.481, 0.1642), (0.1327, 3.481, 0.1635), (0.1346, 3.481, 0.1615), (0.1353, 3.481, 0.1588), (0.1346, 3.481, 0.1562), (0.13, 3.481, 0.1535), (0.1327, 3.481, 0.1542)], [], [(31, 32, 44, 43), (10, 12, 29, 28), (2, 3, 5, 4), (35, 1, 37, 47), (24, 2, 1, 35), (4, 5, 7, 6), (27, 28, 40, 39), (14, 16, 31, 30), (6, 7, 9, 8), (0, 26, 38, 36), (18, 20, 33, 32), (8, 9, 11, 10), (32, 33, 45, 44), (22, 24, 35, 34), (10, 11, 13, 12), (30, 31, 43, 42), (4, 6, 26, 0), (12, 13, 15, 14), (28, 29, 41, 40), (8, 10, 28, 27), (14, 15, 17, 16), (26, 27, 39, 38), (2, 4, 0, 1), (16, 17, 19, 18), (34, 35, 47, 46), (12, 14, 30, 29), (18, 19, 21, 20), (45, 46, 58, 57), (16, 18, 32, 31), (20, 21, 23, 22), (5, 3, 25, 23, 21, 19, 17, 15, 13, 11, 9, 7), (1, 0, 36, 37), (22, 23, 25, 24), (29, 30, 42, 41), (6, 8, 27, 26), (24, 25, 3, 2), (20, 22, 34, 33), (33, 34, 46, 45), (54, 55, 67, 66), (38, 39, 51, 50), (41, 42, 54, 53), (44, 45, 57, 56), (36, 38, 50, 48), (47, 37, 49, 59), (40, 41, 53, 52), (43, 44, 56, 55), (37, 36, 48, 49), (46, 47, 59, 58), (39, 40, 52, 51), (42, 43, 55, 54), (66, 67, 79, 78), (57, 58, 70, 69), (50, 51, 63, 62), (53, 54, 66, 65), (56, 57, 69, 68), (48, 50, 62, 60), (59, 49, 61, 71), (52, 53, 65, 64), (55, 56, 68, 67), (49, 48, 60, 61), (58, 59, 71, 70), (51, 52, 64, 63), (89, 88, 124, 125), (69, 70, 82, 81), (62, 63, 75, 74), (65, 66, 78, 77), (68, 69, 81, 80), (60, 62, 74, 72), (71, 61, 73, 83), (64, 65, 77, 76), (67, 68, 80, 79), (61, 60, 72, 73), (70, 71, 83, 82), (63, 64, 76, 75), (98, 99, 92, 93), (105, 106, 85, 86), (102, 103, 88, 89), (99, 100, 91, 92), (106, 107, 84, 85), (97, 96, 95, 94), (103, 104, 87, 88), (100, 101, 90, 91), (107, 97, 94, 84), (96, 98, 93, 95), (104, 105, 86, 87), (101, 102, 89, 90), (117, 116, 99, 98), (114, 113, 102, 101), (111, 110, 105, 104), (119, 117, 98, 96), (108, 118, 97, 107), (115, 114, 101, 100), (112, 111, 104, 103), (118, 119, 96, 97), (109, 108, 107, 106), (116, 115, 100, 99), (113, 112, 103, 102), (110, 109, 106, 105), (82, 83, 108, 109), (73, 72, 119, 118), (79, 80, 111, 112), (76, 77, 114, 115), (83, 73, 118, 108), (72, 74, 117, 119), (80, 81, 110, 111), (77, 78, 113, 114), (74, 75, 116, 117), (81, 82, 109, 110), (78, 79, 112, 113), (75, 76, 115, 116), (92, 91, 127, 128), (85, 84, 120, 121), (94, 95, 131, 130), (88, 87, 123, 124), (91, 90, 126, 127), (84, 94, 130, 120), (95, 93, 129, 131), (87, 86, 122, 123), (90, 89, 125, 126), (93, 92, 128, 129), (86, 85, 121, 122), (163, 164, 176, 175), (142, 144, 161, 160), (134, 135, 137, 136), (167, 133, 169, 179), (156, 134, 133, 167), (136, 137, 139, 138), (159, 160, 172, 171), (146, 148, 163, 162), (138, 139, 141, 140), (132, 158, 170, 168), (150, 152, 165, 164), (140, 141, 143, 142), (164, 165, 177, 176), (154, 156, 167, 166), (142, 143, 145, 144), (162, 163, 175, 174), (136, 138, 158, 132), (144, 145, 147, 146), (160, 161, 173, 172), (140, 142, 160, 159), (146, 147, 149, 148), (158, 159, 171, 170), (134, 136, 132, 133), (148, 149, 151, 150), (166, 167, 179, 178), (144, 146, 162, 161), (150, 151, 153, 152), (177, 178, 190, 189), (148, 150, 164, 163), (152, 153, 155, 154), (137, 135, 157, 155, 153, 151, 149, 147, 145, 143, 141, 139), (133, 132, 168, 169), (154, 155, 157, 156), (161, 162, 174, 173), (138, 140, 159, 158), (156, 157, 135, 134), (152, 154, 166, 165), (165, 166, 178, 177), (186, 187, 199, 198), (170, 171, 183, 182), (173, 174, 186, 185), (176, 177, 189, 188), (168, 170, 182, 180), (179, 169, 181, 191), (172, 173, 185, 184), (175, 176, 188, 187), (169, 168, 180, 181), (178, 179, 191, 190), (171, 172, 184, 183), (174, 175, 187, 186), (198, 199, 211, 210), (189, 190, 202, 201), (182, 183, 195, 194), (185, 186, 198, 197), (188, 189, 201, 200), (180, 182, 194, 192), (191, 181, 193, 203), (184, 185, 197, 196), (187, 188, 200, 199), (181, 180, 192, 193), (190, 191, 203, 202), (183, 184, 196, 195), (221, 220, 256, 257), (201, 202, 214, 213), (194, 195, 207, 206), (197, 198, 210, 209), (200, 201, 213, 212), (192, 194, 206, 204), (203, 193, 205, 215), (196, 197, 209, 208), (199, 200, 212, 211), (193, 192, 204, 205), (202, 203, 215, 214), (195, 196, 208, 207), (230, 231, 224, 225), (237, 238, 217, 218), (234, 235, 220, 221), (231, 232, 223, 224), (238, 239, 216, 217), (229, 228, 227, 226), (235, 236, 219, 220), (232, 233, 222, 223), (239, 229, 226, 216), (228, 230, 225, 227), (236, 237, 218, 219), (233, 234, 221, 222), (249, 248, 231, 230), (246, 245, 234, 233), (243, 242, 237, 236), (251, 249, 230, 228), (240, 250, 229, 239), (247, 246, 233, 232), (244, 243, 236, 235), (250, 251, 228, 229), (241, 240, 239, 238), (248, 247, 232, 231), (245, 244, 235, 234), (242, 241, 238, 237), (214, 215, 240, 241), (205, 204, 251, 250), (211, 212, 243, 244), (208, 209, 246, 247), (215, 205, 250, 240), (204, 206, 249, 251), (212, 213, 242, 243), (209, 210, 245, 246), (206, 207, 248, 249), (213, 214, 241, 242), (210, 211, 244, 245), (207, 208, 247, 248), (224, 223, 259, 260), (217, 216, 252, 253), (226, 227, 263, 262), (220, 219, 255, 256), (223, 222, 258, 259), (216, 226, 262, 252), (227, 225, 261, 263), (219, 218, 254, 255), (222, 221, 257, 258), (225, 224, 260, 261), (218, 217, 253, 254)])
me_cube_006.use_remesh_preserve_volume = False
me_cube_006.use_remesh_preserve_attributes = False
me_cube_006.use_mirror_vertex_groups = False
me_cube_006.update()
me_cube_005 = bpy.data.meshes.new('Cube.005')
me_cube_005.from_pydata([(-0.1065, 6.501, -0.9297), (-0.1065, 6.501, -0.4983), (-0.1065, 6.661, -0.9297), (-0.1065, 6.661, -0.4983), (0.09347, 6.501, -0.9297), (0.09347, 6.501, -0.4983), (0.09347, 6.661, -0.9297), (0.09347, 6.661, -0.4983), (-0.1065, 6.461, -1.13), (-0.1065, 6.301, -1.13), (0.09347, 6.461, -1.13), (0.09347, 6.301, -1.13), (-0.1065, 6.261, -1.181), (-0.1065, 6.101, -1.181), (0.09347, 6.261, -1.181), (0.09347, 6.101, -1.181), (0.4, -2.8, 0.14), (0.4, -2.8, 0.24), (0.4, -2.5, 0.14), (0.4, -2.5, 0.24), (0.51, -2.8, 0.14), (0.51, -2.8, 0.24), (0.51, -2.5, 0.14), (0.51, -2.5, 0.24), (0.61, -2.54, 0.14), (0.61, -2.54, 0.24), (0.71, -2.59, 0.14), (0.71, -2.59, 0.24), (0.71, -2.7, 0.14), (0.71, -2.7, 0.24), (0.61, -2.76, 0.14), (0.61, -2.76, 0.24), (0.51, -2.8, 0.14), (0.51, -2.8, 0.24), (0.51, -2.5, 0.14), (0.51, -2.5, 0.24), (0.61, -2.57, 0.14), (0.68, -2.61, 0.14), (0.68, -2.61, 0.24), (0.61, -2.57, 0.24), (0.68, -2.69, 0.14), (0.68, -2.69, 0.24), (0.61, -2.73, 0.14), (0.61, -2.73, 0.24), (0.55, -2.69, 0.14), (0.55, -2.69, 0.24), (0.55, -2.61, 0.14), (0.55, -2.61, 0.24), (-0.405, -2.8, 0.24), (-0.405, -2.8, 0.14), (-0.405, -2.5, 0.24), (-0.405, -2.5, 0.14), (-0.515, -2.8, 0.24), (-0.515, -2.8, 0.14), (-0.515, -2.5, 0.24), (-0.515, -2.5, 0.14), (-0.615, -2.54, 0.24), (-0.615, -2.54, 0.14), (-0.715, -2.59, 0.24), (-0.715, -2.59, 0.14), (-0.715, -2.7, 0.24), (-0.715, -2.7, 0.14), (-0.615, -2.76, 0.24), (-0.615, -2.76, 0.14), (-0.515, -2.8, 0.24), (-0.515, -2.8, 0.14), (-0.515, -2.5, 0.24), (-0.515, -2.5, 0.14), (-0.615, -2.57, 0.24), (-0.685, -2.61, 0.24), (-0.685, -2.61, 0.14), (-0.615, -2.57, 0.14), (-0.685, -2.69, 0.24), (-0.685, -2.69, 0.14), (-0.615, -2.73, 0.24), (-0.615, -2.73, 0.14), (-0.555, -2.69, 0.24), (-0.555, -2.69, 0.14), (-0.555, -2.61, 0.24), (-0.555, -2.61, 0.14), (-0.3815, 13.68, -0.2606), (-0.4755, 13.71, -0.2606), (-0.3815, 13.68, 0.03937), (-0.4755, 13.71, 0.03937), (-0.4191, 13.57, -0.2606), (-0.5131, 13.61, -0.2606), (-0.4191, 13.57, 0.03937), (-0.5131, 13.61, 0.03937), (-0.4533, 13.48, -0.0006261), (-0.5473, 13.51, -0.0006261), (-0.4875, 13.38, -0.05063), (-0.5815, 13.42, -0.05063), (-0.4875, 13.38, -0.1606), (-0.5815, 13.42, -0.1606), (-0.4533, 13.48, -0.2206), (-0.5473, 13.51, -0.2206), (-0.4191, 13.57, -0.2606), (-0.5131, 13.61, -0.2606), (-0.4191, 13.57, 0.03937), (-0.5131, 13.61, 0.03937), (-0.4533, 13.48, -0.03063), (-0.4773, 13.41, -0.07063), (-0.5713, 13.45, -0.07063), (-0.5473, 13.51, -0.03063), (-0.4773, 13.41, -0.1506), (-0.5713, 13.45, -0.1506), (-0.4533, 13.48, -0.1906), (-0.5473, 13.51, -0.1906), (-0.4328, 13.53, -0.1506), (-0.5268, 13.57, -0.1506), (-0.4328, 13.53, -0.07063), (-0.5268, 13.57, -0.07063), (0.3765, 13.68, 0.04062), (0.4705, 13.71, 0.04062), (0.3765, 13.68, -0.2594), (0.4705, 13.71, -0.2594), (0.4141, 13.57, 0.04062), (0.5081, 13.61, 0.04062), (0.4141, 13.57, -0.2594), (0.5081, 13.61, -0.2594), (0.4483, 13.48, -0.2194), (0.5423, 13.51, -0.2194), (0.4825, 13.38, -0.1694), (0.5765, 13.42, -0.1694), (0.4825, 13.38, -0.05938), (0.5765, 13.42, -0.05938), (0.4483, 13.48, 0.000624), (0.5423, 13.51, 0.0006241), (0.4141, 13.57, 0.04062), (0.5081, 13.61, 0.04062), (0.4141, 13.57, -0.2594), (0.5081, 13.61, -0.2594), (0.4483, 13.48, -0.1894), (0.4723, 13.41, -0.1494), (0.5663, 13.45, -0.1494), (0.5423, 13.51, -0.1894), (0.4723, 13.41, -0.06938), (0.5663, 13.45, -0.06938), (0.4483, 13.48, -0.02938), (0.5423, 13.51, -0.02938), (0.4278, 13.53, -0.06938), (0.5218, 13.57, -0.06938), (0.4278, 13.53, -0.1494), (0.5218, 13.57, -0.1494)], [], [(0, 1, 3, 2), (2, 3, 7, 6), (6, 7, 5, 4), (4, 5, 1, 0), (2, 6, 10, 8), (11, 9, 13, 15), (0, 2, 8, 9), (6, 4, 11, 10), (4, 0, 9, 11), (12, 14, 15, 13), (8, 10, 14, 12), (10, 11, 15, 14), (9, 8, 12, 13), (40, 42, 43, 41), (18, 19, 23, 22), (20, 21, 17, 16), (18, 22, 20, 16), (23, 19, 17, 21), (24, 25, 27, 26), (26, 27, 29, 28), (28, 29, 31, 30), (30, 31, 33, 32), (32, 34, 46, 44), (42, 44, 45, 43), (34, 35, 25, 24), (34, 24, 36, 46), (30, 32, 44, 42), (25, 35, 47, 39), (24, 26, 37, 36), (28, 30, 42, 40), (35, 33, 45, 47), (26, 28, 40, 37), (33, 31, 43, 45), (27, 25, 39, 38), (31, 29, 41, 43), (29, 27, 38, 41), (37, 40, 41, 38), (36, 37, 38, 39), (46, 36, 39, 47), (44, 46, 47, 45), (72, 74, 75, 73), (50, 51, 55, 54), (52, 53, 49, 48), (50, 54, 52, 48), (55, 51, 49, 53), (56, 57, 59, 58), (58, 59, 61, 60), (60, 61, 63, 62), (62, 63, 65, 64), (64, 66, 78, 76), (74, 76, 77, 75), (66, 67, 57, 56), (66, 56, 68, 78), (62, 64, 76, 74), (57, 67, 79, 71), (56, 58, 69, 68), (60, 62, 74, 72), (67, 65, 77, 79), (58, 60, 72, 69), (65, 63, 75, 77), (59, 57, 71, 70), (63, 61, 73, 75), (61, 59, 70, 73), (69, 72, 73, 70), (68, 69, 70, 71), (78, 68, 71, 79), (76, 78, 79, 77), (104, 106, 107, 105), (82, 83, 87, 86), (84, 85, 81, 80), (82, 86, 84, 80), (87, 83, 81, 85), (88, 89, 91, 90), (90, 91, 93, 92), (92, 93, 95, 94), (94, 95, 97, 96), (96, 98, 110, 108), (106, 108, 109, 107), (98, 99, 89, 88), (98, 88, 100, 110), (94, 96, 108, 106), (89, 99, 111, 103), (88, 90, 101, 100), (92, 94, 106, 104), (99, 97, 109, 111), (90, 92, 104, 101), (97, 95, 107, 109), (91, 89, 103, 102), (95, 93, 105, 107), (93, 91, 102, 105), (101, 104, 105, 102), (100, 101, 102, 103), (110, 100, 103, 111), (108, 110, 111, 109), (136, 138, 139, 137), (114, 115, 119, 118), (116, 117, 113, 112), (114, 118, 116, 112), (119, 115, 113, 117), (120, 121, 123, 122), (122, 123, 125, 124), (124, 125, 127, 126), (126, 127, 129, 128), (128, 130, 142, 140), (138, 140, 141, 139), (130, 131, 121, 120), (130, 120, 132, 142), (126, 128, 140, 138), (121, 131, 143, 135), (120, 122, 133, 132), (124, 126, 138, 136), (131, 129, 141, 143), (122, 124, 136, 133), (129, 127, 139, 141), (123, 121, 135, 134), (127, 125, 137, 139), (125, 123, 134, 137), (133, 136, 137, 134), (132, 133, 134, 135), (142, 132, 135, 143), (140, 142, 143, 141)])
me_cube_005.materials.append(mat_material)
me_cube_005.use_remesh_preserve_volume = False
me_cube_005.use_remesh_preserve_attributes = False
me_cube_005.use_mirror_vertex_groups = False
me_cube_005.update()
me_cube_004 = bpy.data.meshes.new('Cube.004')
me_cube_004.from_pydata([(-0.31, 3.44, -1.5), (-0.31, 3.44, 0.3), (-0.31, 5.17, -1.66), (-0.31, 5.17, 0.3), (0.31, 3.44, -1.5), (0.31, 3.44, 0.3), (0.31, 5.17, -1.66), (0.31, 5.17, 0.3), (-0.29, 5.19, -1.66), (-0.29, 5.19, 0.3), (0.29, 5.19, -1.66), (0.29, 5.19, 0.3), (-0.29, 3.42, -1.5), (-0.29, 3.42, 0.3), (0.29, 3.42, -1.5), (0.29, 3.42, 0.3), (-0.3262, 3.426, -1.5), (-0.3262, 5.184, -1.66), (0.3262, 3.426, -1.5), (0.3262, 5.184, -1.66), (-0.3052, 5.205, -1.66), (0.3052, 5.205, -1.66), (-0.3052, 3.405, -1.5), (0.3052, 3.405, -1.5), (-0.3262, 3.424, -1.541), (-0.3262, 5.183, -1.701), (0.3262, 3.424, -1.541), (0.3262, 5.183, -1.701), (-0.3052, 5.203, -1.701), (0.3052, 5.203, -1.701), (-0.3052, 3.404, -1.541), (0.3052, 3.404, -1.541), (-0.31, 3.786, -1.532), (-0.31, 3.786, 0.3), (0.31, 3.786, -1.532), (0.31, 3.786, 0.3), (-0.3262, 3.777, -1.532), (0.3262, 3.777, -1.532), (-0.31, 4.063, 0.3), (0.31, 4.063, -1.558), (0.3262, 4.059, -1.558), (-0.31, 4.063, -1.558), (0.31, 4.063, 0.3), (-0.3262, 4.059, -1.558), (-0.31, 4.506, 0.3), (0.31, 4.506, -1.599), (0.3262, 4.509, -1.599), (-0.31, 4.506, -1.599), (0.31, 4.506, 0.3), (-0.3262, 4.509, -1.599), (-0.31, 4.738, 0.3), (0.31, 4.738, -1.62), (0.3262, 4.745, -1.62), (-0.31, 4.738, -1.62), (0.31, 4.738, 0.3), (-0.3262, 4.745, -1.62), (0.31, 3.786, 0.1648), (-0.31, 3.786, 0.1648), (0.31, 4.063, 0.1635), (-0.31, 4.063, 0.1635), (0.31, 4.506, 0.1546), (-0.31, 4.506, 0.1546), (0.31, 4.738, 0.1536), (-0.31, 4.738, 0.1536), (0.31, 3.786, -1.404), (-0.31, 3.786, -1.404), (0.31, 4.063, -1.41), (-0.31, 4.063, -1.41), (0.31, 4.506, -1.467), (-0.31, 4.506, -1.467), (0.31, 4.738, -1.47), (-0.31, 4.738, -1.47), (-0.31, 3.855, -1.538), (0.31, 3.855, 0.3), (-0.3262, 3.848, -1.538), (-0.31, 3.855, 0.3), (0.31, 3.855, -1.538), (0.3262, 3.848, -1.538), (-0.31, 3.855, 0.2081), (0.31, 3.855, 0.2081), (0.31, 3.855, -1.451), (-0.31, 3.855, -1.451), (-0.31, 3.99, 0.3), (0.31, 3.99, -1.551), (0.3262, 3.985, -1.551), (-0.31, 3.99, 0.2075), (-0.31, 3.99, -1.463), (-0.31, 3.99, -1.551), (0.31, 3.99, 0.3), (-0.3262, 3.985, -1.551), (0.31, 3.99, 0.2075), (0.31, 3.99, -1.463), (-0.31, 4.575, -1.605), (0.31, 4.575, 0.3), (-0.3262, 4.58, -1.605), (-0.31, 4.575, 0.3), (0.31, 4.575, -1.605), (0.3262, 4.58, -1.605), (-0.31, 4.575, 0.2047), (0.31, 4.575, 0.2047), (0.31, 4.575, -1.515), (-0.31, 4.575, -1.515), (-0.31, 4.681, 0.3), (0.31, 4.681, -1.615), (0.3262, 4.687, -1.615), (-0.31, 4.681, 0.2043), (-0.31, 4.681, -1.524), (-0.31, 4.681, -1.615), (0.31, 4.681, 0.3), (-0.3262, 4.687, -1.615), (0.31, 4.681, 0.2043), (0.31, 4.681, -1.524), (0.31, 3.786, -1.347), (-0.31, 3.786, -1.347), (0.31, 4.063, -1.353), (-0.31, 4.063, -1.353), (0.31, 4.506, -1.409), (-0.31, 4.506, -1.409), (0.31, 4.738, -1.411), (-0.31, 4.738, -1.411), (0.2927, 3.855, -1.391), (-0.2927, 3.855, -1.391), (0.2927, 3.99, -1.402), (-0.2927, 3.99, -1.402), (0.2927, 4.575, -1.452), (-0.2927, 4.575, -1.452), (0.2927, 4.681, -1.461), (-0.2927, 4.681, -1.461), (0.31, 3.786, 0.1307), (-0.31, 3.786, 0.1307), (0.31, 4.063, 0.1293), (-0.31, 4.063, 0.1293), (0.31, 4.506, 0.1194), (-0.31, 4.506, 0.1194), (0.31, 4.738, 0.1183), (-0.31, 4.738, 0.1183), (0.2927, 3.855, 0.172), (-0.2927, 3.855, 0.172), (0.2927, 3.99, 0.1711), (-0.2927, 3.99, 0.1711), (0.2927, 4.575, 0.1674), (-0.2927, 4.575, 0.1674), (0.2927, 4.681, 0.1667), (-0.2927, 4.681, 0.1667), (-0.279, 5.144, 0.3), (0.279, 5.144, 0.3), (0.279, 3.465, 0.3), (-0.279, 3.465, 0.3), (0.279, 3.868, 0.3), (-0.279, 3.999, 0.3), (-0.279, 4.069, 0.3), (0.279, 4.069, 0.3), (0.279, 3.999, 0.3), (-0.279, 3.868, 0.3), (-0.279, 5.144, -0.1), (0.279, 5.144, -0.1), (0.279, 3.465, -0.1), (-0.279, 3.465, -0.1), (-0.2307, 5.17, 0.42), (0.2307, 5.17, 0.42), (-0.2159, 5.19, 0.42), (0.2159, 5.19, 0.42), (0.2307, 4.063, 0.42), (0.2077, 5.144, 0.42), (-0.2307, 4.063, 0.42), (-0.2077, 4.069, 0.42), (-0.2077, 5.144, 0.42), (0.2077, 4.069, 0.42)], [], [(12, 0, 16, 22), (4, 14, 23, 18), (7, 11, 161, 159), (2, 8, 20, 17), (20, 21, 29, 28), (21, 19, 27, 29), (22, 16, 24, 30), (8, 10, 21, 20), (14, 12, 22, 23), (53, 2, 17, 55), (10, 6, 19, 21), (34, 4, 18, 37), (18, 23, 31, 26), (23, 22, 30, 31), (17, 20, 28, 25), (76, 34, 37, 77), (0, 32, 36, 16), (79, 73, 35, 56), (13, 15, 5, 146, 147, 1), (45, 39, 40, 46), (87, 41, 43, 89), (85, 82, 38, 59), (96, 45, 46, 97), (99, 93, 48, 60), (41, 47, 49, 43), (6, 51, 52, 19), (107, 53, 55, 109), (105, 102, 50, 63), (143, 105, 63, 135), (140, 99, 60, 132), (139, 85, 59, 131), (136, 79, 56, 128), (76, 80, 64, 34), (87, 86, 67, 41), (96, 100, 68, 45), (107, 106, 71, 53), (32, 65, 81, 72), (83, 91, 80, 76), (138, 90, 79, 136), (129, 57, 78, 137), (57, 33, 75, 78), (32, 72, 74, 36), (90, 88, 73, 79), (83, 76, 77, 84), (39, 83, 84, 40), (58, 42, 88, 90), (130, 58, 90, 138), (39, 66, 91, 83), (72, 81, 86, 87), (137, 78, 85, 139), (78, 75, 82, 85), (72, 87, 89, 74), (47, 69, 101, 92), (103, 111, 100, 96), (142, 110, 99, 140), (133, 61, 98, 141), (61, 44, 95, 98), (47, 92, 94, 49), (110, 108, 93, 99), (103, 96, 97, 104), (27, 19, 18, 26), (29, 27, 26, 31, 30, 24, 25, 28), (51, 103, 104, 52), (62, 54, 108, 110), (134, 62, 110, 142), (51, 70, 111, 103), (92, 101, 106, 107), (141, 98, 105, 143), (98, 95, 102, 105), (92, 107, 109, 94), (101, 125, 127, 106), (70, 118, 126, 111), (69, 117, 125, 101), (111, 126, 124, 100), (81, 121, 123, 86), (66, 114, 122, 91), (65, 113, 121, 81), (91, 122, 120, 80), (80, 120, 112, 64), (86, 123, 115, 67), (100, 124, 116, 68), (106, 127, 119, 71), (6, 10, 11, 7), (0, 12, 13, 1), (125, 141, 143, 127), (118, 134, 142, 126), (117, 133, 141, 125), (126, 142, 140, 124), (121, 137, 139, 123), (114, 130, 138, 122), (113, 129, 137, 121), (122, 138, 136, 120), (3, 9, 8, 2), (35, 5, 4, 34), (12, 14, 15, 13), (4, 5, 15, 14), (120, 136, 128, 112), (47, 41, 38, 44), (48, 42, 39, 45), (123, 139, 131, 115), (124, 140, 132, 116), (32, 0, 1, 33), (6, 7, 54, 51), (127, 143, 135, 119), (144, 154, 155, 145, 163, 166), (147, 153, 75, 1), (148, 146, 5, 73), (9, 3, 158, 160), (154, 157, 156, 155), (147, 146, 156, 157), (144, 147, 157, 154), (161, 160, 158, 166, 163, 159), (163, 167, 162, 159), (164, 165, 166, 158), (163, 145, 151, 167), (10, 8, 9, 160, 161, 11), (150, 165, 153, 149), (73, 88, 42, 162), (144, 166, 165, 150), (159, 162, 42, 7), (158, 3, 38, 164), (38, 82, 75, 164), (148, 167, 151, 152), (148, 73, 162, 167), (165, 164, 75, 153), (145, 155, 156, 146), (50, 3, 2, 53), (24, 16, 17, 25)])
me_cube_004.use_remesh_preserve_volume = False
me_cube_004.use_remesh_preserve_attributes = False
me_cube_004.use_mirror_vertex_groups = False
me_cube_004.update()
me_cube_003 = bpy.data.meshes.new('Cube.003')
me_cube_003.from_pydata([(-0.8935, 5.556, -0.4689), (-0.8935, 5.556, -0.3689), (-0.8935, 5.641, -0.4689), (-0.8935, 5.641, -0.3689), (-0.1735, 5.539, 0.02833), (-0.1735, 5.539, 0.1283), (-0.1735, 5.659, 0.02833), (-0.1735, 5.659, 0.1283), (-0.8935, 5.698, -0.3108), (-0.8935, 5.698, -0.5088), (-0.844, 5.684, -0.3108), (-0.8235, 5.72, -0.4098), (-0.844, 5.684, -0.5088), (-0.8077, 5.648, -0.3108), (-0.7722, 5.669, -0.4098), (-0.8077, 5.648, -0.5088), (-0.7945, 5.599, -0.3108), (-0.7535, 5.599, -0.4098), (-0.7945, 5.599, -0.5088), (-0.8077, 5.549, -0.3108), (-0.7722, 5.529, -0.4098), (-0.8077, 5.549, -0.5088), (-0.844, 5.513, -0.3108), (-0.8235, 5.477, -0.4098), (-0.844, 5.513, -0.5088), (-0.8935, 5.5, -0.3108), (-0.8935, 5.459, -0.4098), (-0.8935, 5.5, -0.5088), (-0.8935, 5.599, -0.2698), (-0.943, 5.513, -0.3108), (-0.9635, 5.477, -0.4098), (-0.943, 5.513, -0.5088), (-0.9792, 5.549, -0.3108), (-1.015, 5.529, -0.4098), (-0.9792, 5.549, -0.5088), (-0.8935, 5.599, -0.5498), (-0.9925, 5.599, -0.3108), (-1.033, 5.599, -0.4098), (-0.9925, 5.599, -0.5088), (-0.9792, 5.648, -0.3108), (-1.015, 5.669, -0.4098), (-0.9792, 5.648, -0.5088), (-0.943, 5.684, -0.3108), (-0.9635, 5.72, -0.4098), (-0.943, 5.684, -0.5088), (-0.8935, 5.739, -0.4098), (0.006534, 2.865, -0.2357), (0.006534, 5.833, -0.2357), (0.09608, 2.865, -0.2179), (0.09608, 5.833, -0.2179), (0.172, 2.865, -0.1671), (0.172, 5.833, -0.1671), (0.2227, 2.865, -0.09122), (0.2227, 5.833, -0.09122), (0.2405, 2.865, -0.001672), (0.2405, 5.833, -0.001672), (0.2227, 2.865, 0.08788), (0.2227, 5.833, 0.08788), (0.172, 2.865, 0.1638), (0.172, 5.833, 0.1638), (0.09608, 2.865, 0.2145), (0.09608, 5.833, 0.2145), (0.006535, 2.865, 0.2323), (0.006535, 5.833, 0.2323), (-0.08301, 2.865, 0.2145), (-0.08301, 5.833, 0.2145), (-0.1589, 2.865, 0.1638), (-0.1589, 5.833, 0.1638), (-0.2097, 2.865, 0.08788), (-0.2097, 5.833, 0.08788), (-0.2275, 2.865, -0.001672), (-0.2275, 5.833, -0.001672), (-0.2097, 2.865, -0.09122), (-0.2097, 5.833, -0.09122), (-0.1589, 2.865, -0.1671), (-0.1589, 5.833, -0.1671), (-0.08301, 2.865, -0.2179), (-0.08301, 5.833, -0.2179)], [], [(2, 3, 7, 6), (4, 5, 1, 0), (2, 6, 4, 0), (7, 3, 1, 5), (9, 45, 11, 12), (8, 28, 10), (35, 9, 12), (45, 8, 10, 11), (12, 11, 14, 15), (10, 28, 13), (35, 12, 15), (11, 10, 13, 14), (15, 14, 17, 18), (13, 28, 16), (35, 15, 18), (14, 13, 16, 17), (18, 17, 20, 21), (16, 28, 19), (35, 18, 21), (17, 16, 19, 20), (20, 19, 22, 23), (21, 20, 23, 24), (19, 28, 22), (35, 21, 24), (35, 24, 27), (23, 22, 25, 26), (24, 23, 26, 27), (22, 28, 25), (35, 27, 31), (26, 25, 29, 30), (27, 26, 30, 31), (25, 28, 29), (35, 31, 34), (30, 29, 32, 33), (31, 30, 33, 34), (29, 28, 32), (35, 34, 38), (33, 32, 36, 37), (34, 33, 37, 38), (32, 28, 36), (36, 28, 39), (35, 38, 41), (37, 36, 39, 40), (38, 37, 40, 41), (41, 40, 43, 44), (39, 28, 42), (35, 41, 44), (40, 39, 42, 43), (44, 43, 45, 9), (42, 28, 8), (35, 44, 9), (43, 42, 8, 45), (46, 47, 49, 48), (48, 49, 51, 50), (50, 51, 53, 52), (52, 53, 55, 54), (54, 55, 57, 56), (56, 57, 59, 58), (58, 59, 61, 60), (60, 61, 63, 62), (62, 63, 65, 64), (64, 65, 67, 66), (66, 67, 69, 68), (68, 69, 71, 70), (70, 71, 73, 72), (72, 73, 75, 74), (49, 47, 77, 75, 73, 71, 69, 67, 65, 63, 61, 59, 57, 55, 53, 51), (74, 75, 77, 76), (76, 77, 47, 46), (46, 48, 50, 52, 54, 56, 58, 60, 62, 64, 66, 68, 70, 72, 74, 76)])
me_cube_003.use_remesh_preserve_volume = False
me_cube_003.use_remesh_preserve_attributes = False
me_cube_003.use_mirror_vertex_groups = False
me_cube_003.update()
me_cube_002 = bpy.data.meshes.new('Cube.002')
me_cube_002.from_pydata([(-0.36, 6.4, 0.5), (-0.36, 6.4, 0.95), (-0.36, 7.17, 0.5), (-0.36, 7.17, 0.95), (0.36, 6.4, 0.5), (0.36, 6.4, 0.95), (0.36, 7.17, 0.5), (0.36, 7.17, 0.95), (-0.31, 6.4, 1.0), (-0.31, 7.17, 1.0), (0.31, 6.4, 1.0), (0.31, 7.17, 1.0), (-0.31, 7.22, 0.5), (-0.31, 7.22, 0.95), (0.31, 7.22, 0.5), (0.31, 7.22, 0.95), (-0.23, 6.01, 0.5), (-0.23, 6.01, 0.7586), (-0.23, 6.4, 0.5), (-0.23, 6.4, 0.7586), (0.23, 6.01, 0.5), (0.23, 6.01, 0.7586), (0.23, 6.4, 0.5), (0.23, 6.4, 0.7586)], [], [(0, 1, 3, 2), (2, 3, 13, 12), (6, 7, 5, 4), (4, 5, 1, 0), (2, 6, 4, 0), (11, 9, 8, 10), (5, 7, 11, 10), (3, 1, 8, 9), (1, 5, 10, 8), (12, 13, 15, 14), (3, 9, 13), (7, 15, 11), (7, 6, 14, 15), (6, 2, 12, 14), (11, 15, 13, 9), (16, 17, 19, 18), (22, 23, 21, 20), (20, 21, 17, 16), (23, 19, 17, 21)])
me_cube_002.use_remesh_preserve_volume = False
me_cube_002.use_remesh_preserve_attributes = False
me_cube_002.use_mirror_vertex_groups = False
me_cube_002.update()
me_cylinder_001 = bpy.data.meshes.new('Cylinder.001')
me_cylinder_001.from_pydata([(3.744e-08, 0.6, 1.3), (3.744e-08, 1.4, 1.3), (0.2679, 0.6, 1.353), (0.2679, 1.4, 1.353), (0.495, 0.6, 1.505), (0.495, 1.4, 1.505), (0.6467, 0.6, 1.732), (0.6467, 1.4, 1.732), (0.7, 0.6, 2.0), (0.7, 1.4, 2.0), (0.6467, 0.6, 2.268), (0.6467, 1.4, 2.268), (0.495, 0.6, 2.495), (0.495, 1.4, 2.495), (0.2679, 0.6, 2.647), (0.2679, 1.4, 2.647), (1.431e-07, 0.6, 2.7), (1.431e-07, 1.4, 2.7), (-0.2679, 0.6, 2.647), (-0.2679, 1.4, 2.647), (-0.495, 0.6, 2.495), (-0.495, 1.4, 2.495), (-0.6467, 0.6, 2.268), (-0.6467, 1.4, 2.268), (-0.7, 0.6, 2.0), (-0.7, 1.4, 2.0), (-0.6467, 0.6, 1.732), (-0.6467, 1.4, 1.732), (-0.495, 0.6, 1.505), (-0.495, 1.4, 1.505), (-0.2679, 0.6, 1.353), (-0.2679, 1.4, 1.353), (7.18e-08, 2.8, 1.65), (0.1339, 2.8, 1.677), (0.2475, 2.8, 1.753), (0.3234, 2.8, 1.866), (0.35, 2.8, 2.0), (0.3234, 2.8, 2.134), (0.2475, 2.8, 2.247), (0.1339, 2.8, 2.323), (1.247e-07, 2.8, 2.35), (-0.1339, 2.8, 2.323), (-0.2475, 2.8, 2.247), (-0.3234, 2.8, 2.134), (-0.35, 2.8, 2.0), (-0.3234, 2.8, 1.866), (-0.2475, 2.8, 1.753), (-0.1339, 2.8, 1.677), (7.18e-08, 4.0, 1.65), (0.1339, 4.0, 1.677), (0.2475, 4.0, 1.753), (0.3234, 4.0, 1.866), (0.35, 4.0, 2.0), (0.3234, 4.0, 2.134), (0.2475, 4.0, 2.247), (0.1339, 4.0, 2.323), (1.247e-07, 4.0, 2.35), (-0.1339, 4.0, 2.323), (-0.2475, 4.0, 2.247), (-0.3234, 4.0, 2.134), (-0.35, 4.0, 2.0), (-0.3234, 4.0, 1.866), (-0.2475, 4.0, 1.753), (-0.1339, 4.0, 1.677), (6.79e-08, 4.0, 1.615), (0.1473, 4.0, 1.644), (0.2722, 4.0, 1.728), (0.3557, 4.0, 1.853), (0.385, 4.0, 2.0), (0.3557, 4.0, 2.147), (0.2722, 4.0, 2.272), (0.1473, 4.0, 2.356), (1.26e-07, 4.0, 2.385), (-0.1473, 4.0, 2.356), (-0.2722, 4.0, 2.272), (-0.3557, 4.0, 2.147), (-0.385, 4.0, 2.0), (-0.3557, 4.0, 1.853), (-0.2722, 4.0, 1.728), (-0.1473, 4.0, 1.644), (6.491e-08, 4.1, 1.576), (0.1621, 4.1, 1.609), (0.2995, 4.1, 1.701), (0.3913, 4.1, 1.838), (0.4235, 4.1, 2.0), (0.3913, 4.1, 2.162), (0.2995, 4.1, 2.299), (0.1621, 4.1, 2.391), (1.289e-07, 4.1, 2.423), (-0.1621, 4.1, 2.391), (-0.2995, 4.1, 2.299), (-0.3913, 4.1, 2.162), (-0.4235, 4.1, 2.0), (-0.3913, 4.1, 1.838), (-0.2995, 4.1, 1.701), (-0.1621, 4.1, 1.609), (6.491e-08, 4.7, 1.576), (0.1621, 4.7, 1.609), (0.2995, 4.7, 1.701), (0.3913, 4.7, 1.838), (0.4235, 4.7, 2.0), (0.3913, 4.7, 2.162), (0.2995, 4.7, 2.299), (0.1621, 4.7, 2.391), (1.289e-07, 4.7, 2.423), (-0.1621, 4.7, 2.391), (-0.2995, 4.7, 2.299), (-0.3913, 4.7, 2.162), (-0.4235, 4.7, 2.0), (-0.3913, 4.7, 1.838), (-0.2995, 4.7, 1.701), (-0.1621, 4.7, 1.609), (6.923e-08, 4.8, 1.619), (0.1459, 4.8, 1.648), (0.2695, 4.8, 1.73), (0.3521, 4.8, 1.854), (0.3812, 4.8, 2.0), (0.3521, 4.8, 2.146), (0.2695, 4.8, 2.27), (0.1459, 4.8, 2.352), (1.268e-07, 4.8, 2.381), (-0.1459, 4.8, 2.352), (-0.2695, 4.8, 2.27), (-0.3521, 4.8, 2.146), (-0.3811, 4.8, 2.0), (-0.3521, 4.8, 1.854), (-0.2695, 4.8, 1.73), (-0.1459, 4.8, 1.648), (7.252e-08, 4.8, 1.65), (0.134, 4.8, 1.677), (0.2476, 4.8, 1.752), (0.3235, 4.8, 1.866), (0.3501, 4.8, 2.0), (0.3235, 4.8, 2.134), (0.2476, 4.8, 2.248), (0.134, 4.8, 2.323), (1.254e-07, 4.8, 2.35), (-0.134, 4.8, 2.323), (-0.2476, 4.8, 2.248), (-0.3235, 4.8, 2.134), (-0.3501, 4.8, 2.0), (-0.3235, 4.8, 1.866), (-0.2476, 4.8, 1.752), (-0.134, 4.8, 1.677), (7.252e-08, 5.9, 1.65), (0.134, 5.9, 1.677), (0.2476, 5.9, 1.752), (0.3235, 5.9, 1.866), (0.3501, 5.9, 2.0), (0.3235, 5.9, 2.134), (0.2476, 5.9, 2.248), (0.134, 5.9, 2.323), (1.254e-07, 5.9, 2.35), (-0.134, 5.9, 2.323), (-0.2476, 5.9, 2.248), (-0.3235, 5.9, 2.134), (-0.3501, 5.9, 2.0), (-0.3235, 5.9, 1.866), (-0.2476, 5.9, 1.752), (-0.134, 5.9, 1.677), (5.849e-08, 6.6, 1.462), (0.206, 6.6, 1.503), (0.3807, 6.6, 1.619), (0.4974, 6.6, 1.794), (0.5384, 6.6, 2.0), (0.4974, 6.6, 2.206), (0.3807, 6.6, 2.381), (0.206, 6.6, 2.497), (1.398e-07, 6.6, 2.538), (-0.206, 6.6, 2.497), (-0.3807, 6.6, 2.381), (-0.4974, 6.6, 2.206), (-0.5384, 6.6, 2.0), (-0.4974, 6.6, 1.794), (-0.3807, 6.6, 1.619), (-0.206, 6.6, 1.503), (5.849e-08, 8.0, 1.462), (0.206, 8.0, 1.503), (0.3807, 8.0, 1.619), (0.4974, 8.0, 1.794), (0.5384, 8.0, 2.0), (0.4974, 8.0, 2.206), (0.3807, 8.0, 2.381), (0.206, 8.0, 2.497), (1.398e-07, 8.0, 2.538), (-0.206, 8.0, 2.497), (-0.3807, 8.0, 2.381), (-0.4974, 8.0, 2.206), (-0.5384, 8.0, 2.0), (-0.4974, 8.0, 1.794), (-0.3807, 8.0, 1.619), (-0.206, 8.0, 1.503)], [], [(0, 1, 3, 2), (2, 3, 5, 4), (4, 5, 7, 6), (6, 7, 9, 8), (8, 9, 11, 10), (10, 11, 13, 12), (12, 13, 15, 14), (14, 15, 17, 16), (16, 17, 19, 18), (18, 19, 21, 20), (20, 21, 23, 22), (22, 23, 25, 24), (24, 25, 27, 26), (26, 27, 29, 28), (9, 7, 35, 36), (28, 29, 31, 30), (30, 31, 1, 0), (33, 32, 48, 49), (19, 17, 40, 41), (29, 27, 45, 46), (5, 3, 33, 34), (15, 13, 38, 39), (25, 23, 43, 44), (11, 9, 36, 37), (21, 19, 41, 42), (31, 29, 46, 47), (7, 5, 34, 35), (17, 15, 39, 40), (3, 1, 32, 33), (27, 25, 44, 45), (13, 11, 37, 38), (23, 21, 42, 43), (1, 31, 47, 32), (54, 53, 69, 70), (32, 47, 63, 48), (41, 40, 56, 57), (34, 33, 49, 50), (42, 41, 57, 58), (35, 34, 50, 51), (43, 42, 58, 59), (36, 35, 51, 52), (44, 43, 59, 60), (37, 36, 52, 53), (45, 44, 60, 61), (38, 37, 53, 54), (46, 45, 61, 62), (39, 38, 54, 55), (47, 46, 62, 63), (40, 39, 55, 56), (75, 74, 90, 91), (62, 61, 77, 78), (55, 54, 70, 71), (63, 62, 78, 79), (56, 55, 71, 72), (49, 48, 64, 65), (48, 63, 79, 64), (57, 56, 72, 73), (50, 49, 65, 66), (58, 57, 73, 74), (51, 50, 66, 67), (59, 58, 74, 75), (52, 51, 67, 68), (60, 59, 75, 76), (53, 52, 68, 69), (61, 60, 76, 77), (80, 95, 111, 96), (68, 67, 83, 84), (76, 75, 91, 92), (69, 68, 84, 85), (77, 76, 92, 93), (70, 69, 85, 86), (78, 77, 93, 94), (71, 70, 86, 87), (79, 78, 94, 95), (72, 71, 87, 88), (65, 64, 80, 81), (64, 79, 95, 80), (73, 72, 88, 89), (66, 65, 81, 82), (74, 73, 89, 90), (67, 66, 82, 83), (110, 109, 125, 126), (89, 88, 104, 105), (82, 81, 97, 98), (90, 89, 105, 106), (83, 82, 98, 99), (91, 90, 106, 107), (84, 83, 99, 100), (92, 91, 107, 108), (85, 84, 100, 101), (93, 92, 108, 109), (86, 85, 101, 102), (94, 93, 109, 110), (87, 86, 102, 103), (95, 94, 110, 111), (88, 87, 103, 104), (81, 80, 96, 97), (116, 115, 131, 132), (103, 102, 118, 119), (111, 110, 126, 127), (104, 103, 119, 120), (97, 96, 112, 113), (96, 111, 127, 112), (105, 104, 120, 121), (98, 97, 113, 114), (106, 105, 121, 122), (99, 98, 114, 115), (107, 106, 122, 123), (100, 99, 115, 116), (108, 107, 123, 124), (101, 100, 116, 117), (109, 108, 124, 125), (102, 101, 117, 118), (137, 136, 152, 153), (124, 123, 139, 140), (117, 116, 132, 133), (125, 124, 140, 141), (118, 117, 133, 134), (126, 125, 141, 142), (119, 118, 134, 135), (127, 126, 142, 143), (120, 119, 135, 136), (113, 112, 128, 129), (112, 127, 143, 128), (121, 120, 136, 137), (114, 113, 129, 130), (122, 121, 137, 138), (115, 114, 130, 131), (123, 122, 138, 139), (158, 157, 173, 174), (130, 129, 145, 146), (138, 137, 153, 154), (131, 130, 146, 147), (139, 138, 154, 155), (132, 131, 147, 148), (140, 139, 155, 156), (133, 132, 148, 149), (141, 140, 156, 157), (134, 133, 149, 150), (142, 141, 157, 158), (135, 134, 150, 151), (143, 142, 158, 159), (136, 135, 151, 152), (129, 128, 144, 145), (128, 143, 159, 144), (164, 163, 179, 180), (151, 150, 166, 167), (159, 158, 174, 175), (152, 151, 167, 168), (145, 144, 160, 161), (144, 159, 175, 160), (153, 152, 168, 169), (146, 145, 161, 162), (154, 153, 169, 170), (147, 146, 162, 163), (155, 154, 170, 171), (148, 147, 163, 164), (156, 155, 171, 172), (149, 148, 164, 165), (157, 156, 172, 173), (150, 149, 165, 166), (172, 171, 187, 188), (165, 164, 180, 181), (173, 172, 188, 189), (166, 165, 181, 182), (174, 173, 189, 190), (167, 166, 182, 183), (175, 174, 190, 191), (168, 167, 183, 184), (161, 160, 176, 177), (160, 175, 191, 176), (169, 168, 184, 185), (162, 161, 177, 178), (170, 169, 185, 186), (163, 162, 178, 179), (171, 170, 186, 187)])
me_cylinder_001.use_remesh_preserve_volume = False
me_cylinder_001.use_remesh_preserve_attributes = False
me_cylinder_001.use_mirror_vertex_groups = False
me_cylinder_001.update()
me_cube_001 = bpy.data.meshes.new('Cube.001')
me_cube_001.from_pydata([(-0.5, 13.66, -0.3), (-0.5, 13.66, 0.35), (-0.5, 14.76, -0.3), (-0.5, 14.76, 0.35), (0.5, 13.66, -0.3), (0.5, 13.66, 0.35), (0.5, 14.76, -0.3), (0.5, 14.76, 0.35), (-0.5, 14.74, -1.0), (-0.5, 13.66, -1.0), (0.5, 14.74, -1.0), (0.5, 13.66, -1.0), (-0.5, 14.67, -1.6), (-0.5, 13.66, -1.6), (0.5, 14.67, -1.6), (0.5, 13.66, -1.6), (-0.4461, 14.62, -1.9), (-0.4461, 13.66, -1.9), (0.4461, 14.62, -1.9), (0.4461, 13.66, -1.9), (-0.393, 14.56, -2.1), (-0.393, 13.66, -2.1), (0.393, 14.56, -2.1), (0.393, 13.66, -2.1), (-0.3292, 14.53, -2.2), (-0.3292, 13.66, -2.2), (0.3292, 14.53, -2.2), (0.3292, 13.66, -2.2), (-0.1945, 14.43, -2.4), (0.1945, 14.43, -2.4), (-0.451, 13.66, 0.5), (-0.451, 14.73, 0.5), (0.451, 13.66, 0.5), (0.451, 14.73, 0.5), (-0.3221, 13.66, 0.6), (-0.3221, 14.67, 0.6), (0.3221, 13.66, 0.6), (0.3221, 14.67, 0.6), (0.2559, 10.44, 0.7), (0.2559, 9.99, 0.35), (-0.2559, 13.21, 0.7), (-0.2559, 13.62, 0.35), (-0.2559, 10.44, 0.7), (-0.2559, 9.99, 0.35), (0.2559, 13.62, 0.35), (0.2559, 13.21, 0.7), (-0.3721, 13.21, 0.6645), (-0.3721, 13.59, 0.3432), (-0.3721, 10.44, 0.6645), (-0.3721, 10.02, 0.3432), (0.3721, 10.44, 0.6645), (0.3721, 10.02, 0.3432), (0.3721, 13.21, 0.6645), (0.3721, 13.59, 0.3432), (-0.2559, 13.51, 0.525), (-0.2559, 10.13, 0.525), (0.3721, 10.17, 0.5102), (-0.3721, 10.17, 0.5102), (-0.3721, 13.47, 0.5102), (0.2559, 10.13, 0.525), (0.2559, 13.51, 0.525), (0.3721, 13.47, 0.5102)], [], [(0, 1, 3, 2), (2, 3, 7, 6), (6, 7, 5, 4), (61, 52, 50, 56), (2, 6, 10, 8), (5, 7, 33, 32), (59, 38, 42, 55), (0, 2, 8, 9), (6, 4, 11, 10), (45, 38, 50, 52), (14, 15, 19, 18), (8, 10, 14, 12), (10, 11, 15, 14), (9, 8, 12, 13), (18, 19, 23, 22), (13, 12, 16, 17), (54, 40, 45, 60), (12, 14, 18, 16), (60, 45, 52, 61), (17, 16, 20, 21), (5, 32, 36, 34, 30, 1, 9, 13, 17, 21, 25, 27, 23, 19, 15, 11, 4), (16, 18, 22, 20), (25, 28, 29, 27), (20, 22, 26, 24), (22, 23, 27, 26), (21, 20, 24, 25), (24, 26, 29, 28), (29, 26, 27), (24, 28, 25), (32, 33, 37, 36), (3, 1, 30, 31), (55, 42, 48, 57), (7, 3, 31, 33), (37, 35, 34, 36), (31, 30, 34, 35), (59, 39, 51, 56), (33, 31, 35, 37), (39, 44, 53, 51), (41, 43, 49, 47), (54, 41, 47, 58), (42, 40, 46, 48), (57, 48, 46, 58), (45, 40, 42, 38), (49, 57, 58, 47), (40, 54, 58, 46), (38, 59, 56, 50), (43, 55, 57, 49), (44, 60, 61, 53), (41, 54, 60, 44), (39, 59, 55, 43), (53, 61, 56, 51)])
me_cube_001.use_remesh_preserve_volume = False
me_cube_001.use_remesh_preserve_attributes = False
me_cube_001.use_mirror_vertex_groups = False
me_cube_001.update()
me_cylinder = bpy.data.meshes.new('Cylinder')
me_cylinder.from_pydata([(8.736e-08, -1.6, 0.7), (-0.1612, -17.3, 0.5612), (0.1148, -1.6, 0.6772), (0.1612, -17.3, 0.2388), (0.2121, -1.6, 0.6121), (-0.2106, -17.3, 0.4873), (0.2772, -1.6, 0.5148), (0.2106, -17.3, 0.3127), (0.3, -1.6, 0.4), (-0.228, -17.3, 0.4), (0.2772, -1.6, 0.2852), (0.228, -17.3, 0.4), (0.2121, -1.6, 0.1879), (-0.2106, -17.3, 0.3127), (0.1148, -1.6, 0.1228), (0.2106, -17.3, 0.4873), (1.327e-07, -1.6, 0.1), (-0.1612, -17.3, 0.2388), (-0.1148, -1.6, 0.1228), (0.1612, -17.3, 0.5612), (-0.2121, -1.6, 0.1879), (8.736e-08, -17.3, 0.7), (-0.2772, -1.6, 0.2852), (-0.1148, -17.3, 0.6772), (-0.3, -1.6, 0.4), (-0.2121, -17.3, 0.6121), (-0.2772, -1.6, 0.5148), (-0.2772, -17.3, 0.5148), (-0.2121, -1.6, 0.6121), (-0.3, -17.3, 0.4), (-0.1148, -1.6, 0.6772), (-0.2772, -17.3, 0.2852), (8.585e-08, -1.5, 0.73), (0.1263, -1.5, 0.7049), (0.2333, -1.5, 0.6333), (0.3049, -1.5, 0.5263), (0.33, -1.5, 0.4), (0.3049, -1.5, 0.2737), (0.2333, -1.5, 0.1667), (0.1263, -1.5, 0.09512), (1.357e-07, -1.5, 0.07), (-0.1263, -1.5, 0.09512), (-0.2333, -1.5, 0.1667), (-0.3049, -1.5, 0.2737), (-0.33, -1.5, 0.4), (-0.3049, -1.5, 0.5263), (-0.2333, -1.5, 0.6333), (-0.1263, -1.5, 0.7049), (8.585e-08, -1.0, 0.73), (0.1263, -1.0, 0.7049), (0.2333, -1.0, 0.6333), (0.3049, -1.0, 0.5263), (0.33, -1.0, 0.4), (0.3049, -1.0, 0.2737), (0.2333, -1.0, 0.1667), (0.1263, -1.0, 0.09512), (1.357e-07, -1.0, 0.07), (-0.1263, -1.0, 0.09512), (-0.2333, -1.0, 0.1667), (-0.3049, -1.0, 0.2737), (-0.33, -1.0, 0.4), (-0.3049, -1.0, 0.5263), (-0.2333, -1.0, 0.6333), (-0.1263, -1.0, 0.7049), (-0.2121, -17.3, 0.1879), (-0.1148, -17.3, 0.1228), (1.327e-07, -17.3, 0.1), (0.1148, -17.3, 0.1228), (0.2121, -17.3, 0.1879), (0.2772, -17.3, 0.2852), (0.3, -17.3, 0.4), (0.2772, -17.3, 0.5148), (0.2121, -17.3, 0.6121), (0.1148, -17.3, 0.6772), (-0.08725, -16.62, 0.6106), (-0.1612, -16.62, 0.5612), (-0.2106, -16.62, 0.4873), (-0.228, -16.62, 0.4), (-0.2106, -16.62, 0.3127), (-0.1612, -16.62, 0.2388), (-0.08725, -16.62, 0.1894), (1.294e-07, -16.62, 0.172), (0.08725, -16.62, 0.1894), (0.1612, -16.62, 0.2388), (0.2106, -16.62, 0.3127), (0.228, -16.62, 0.4), (0.2106, -16.62, 0.4873), (0.1612, -16.62, 0.5612), (0.08725, -16.62, 0.6106), (9.494e-08, -16.62, 0.628), (9.494e-08, -18.32, 0.628), (0.08725, -18.32, 0.6106), (0.1612, -18.32, 0.5612), (0.2106, -18.32, 0.4873), (0.228, -18.32, 0.4), (0.2106, -18.32, 0.3127), (-0.3607, -1.0, 0.2459), (-0.3607, -1.0, 0.7), (-0.36, 2.9, 0.25), (-0.3607, 2.9, 0.7), (0.3607, -1.0, 0.2459), (0.3607, -1.0, 0.7), (0.36, 2.9, 0.25), (0.3607, 2.9, 0.7), (-0.3133, -1.0, 0.75), (-0.3133, 2.9, 0.75), (0.3133, 2.9, 0.75), (0.3133, -1.0, 0.75), (-0.33, -16.4, 0.15), (-0.33, -16.4, 0.65), (-0.33, -15.7, 0.15), (-0.33, -15.7, 0.65), (0.33, -16.4, 0.15), (0.33, -16.4, 0.65), (0.33, -15.7, 0.15), (0.33, -15.7, 0.65), (-0.231, -16.4, 0.75), (-0.231, -15.7, 0.75), (0.231, -16.4, 0.75), (0.231, -15.7, 0.75), (-0.231, -16.4, 0.05), (-0.231, -15.7, 0.05), (0.231, -16.4, 0.05), (0.231, -15.7, 0.05), (-0.1617, -16.33, -0.05), (-0.1617, -15.77, -0.05), (0.1617, -16.33, -0.05), (0.1617, -15.77, -0.05), (8.736e-08, -18.3, 0.7), (0.1148, -18.3, 0.6772), (0.2121, -18.3, 0.6121), (0.2772, -18.3, 0.5148), (0.3, -18.3, 0.4), (0.2772, -18.3, 0.2852), (0.2121, -18.3, 0.1879), (0.1148, -18.3, 0.1228), (1.327e-07, -18.3, 0.1), (-0.1148, -18.3, 0.1228), (-0.2121, -18.3, 0.1879), (-0.2772, -18.3, 0.2852), (-0.3, -18.3, 0.4), (-0.2772, -18.3, 0.5148), (-0.2121, -18.3, 0.6121), (-0.1148, -18.3, 0.6772), (0.1612, -18.32, 0.2388), (0.08725, -18.32, 0.1894), (1.294e-07, -18.32, 0.172), (-0.08725, -18.32, 0.1894), (-0.1612, -18.32, 0.2388), (-0.2106, -18.32, 0.3127), (-0.228, -18.32, 0.4), (-0.2106, -18.32, 0.4873), (-0.1612, -18.32, 0.5612), (-0.08725, -18.32, 0.6106), (-0.1091, -18.32, 0.6633), (-0.2015, -18.32, 0.6015), (-0.2633, -18.32, 0.5091), (-0.285, -18.32, 0.4), (-0.2633, -18.32, 0.2909), (-0.2015, -18.32, 0.1985), (-0.1091, -18.32, 0.1367), (1.313e-07, -18.32, 0.115), (0.1091, -18.32, 0.1367), (0.2015, -18.32, 0.1985), (0.2633, -18.32, 0.2909), (0.285, -18.32, 0.4), (0.2633, -18.32, 0.5091), (0.2015, -18.32, 0.6015), (0.1091, -18.32, 0.6633), (8.829e-08, -18.32, 0.685), (0.08725, -17.3, 0.1894), (0.08725, -17.3, 0.6106), (9.494e-08, -17.3, 0.628), (-0.08725, -17.3, 0.6106), (-0.08725, -17.3, 0.1894), (1.294e-07, -17.3, 0.172), (-0.1148, -17.49, 0.6772), (-0.2121, -17.49, 0.6121), (-0.2772, -17.49, 0.5148), (-0.3, -17.49, 0.4), (-0.2772, -17.49, 0.2852), (-0.2121, -17.49, 0.1879), (-0.1148, -17.49, 0.1228), (1.327e-07, -17.49, 0.1), (0.1148, -17.49, 0.1228), (0.2121, -17.49, 0.1879), (0.2772, -17.49, 0.2852), (0.3, -17.49, 0.4), (0.2772, -17.49, 0.5148), (0.2121, -17.49, 0.6121), (0.1148, -17.49, 0.6772), (8.736e-08, -17.49, 0.7), (1.294e-07, -17.49, 0.172), (-0.08725, -17.49, 0.6106), (0.08725, -17.49, 0.1894), (-0.1612, -17.49, 0.5612), (0.1612, -17.49, 0.2388), (-0.2106, -17.49, 0.4873), (0.2106, -17.49, 0.3127), (-0.228, -17.49, 0.4), (0.228, -17.49, 0.4), (-0.2106, -17.49, 0.3127), (0.2106, -17.49, 0.4873), (-0.1612, -17.49, 0.2388), (0.1612, -17.49, 0.5612), (0.08725, -17.49, 0.6106), (9.494e-08, -17.49, 0.628), (-0.08725, -17.49, 0.1894), (1.294e-07, -17.39, 0.172), (-0.03681, -17.39, 0.6215), (0.02992, -17.39, 0.1779), (0.03681, -17.39, 0.6215), (9.494e-08, -17.39, 0.628), (-0.02992, -17.39, 0.1779), (-0.1148, -17.39, 0.6772), (-0.1965, -17.39, 0.623), (-0.1952, -17.39, 0.1764), (-0.1148, -17.39, 0.1228), (1.327e-07, -17.39, 0.1), (0.1148, -17.39, 0.1228), (0.1952, -17.39, 0.1764), (0.1965, -17.39, 0.623), (0.1148, -17.39, 0.6772), (8.736e-08, -17.39, 0.7), (-0.23, -1.0, 0.75), (-0.23, 2.9, 0.75), (0.23, 2.9, 0.75), (0.23, -1.0, 0.75), (-0.23, -1.0, 0.85), (-0.23, 2.9, 0.85), (0.23, 2.9, 0.85), (0.23, -1.0, 0.85), (-0.23, -0.75, 0.85), (-0.161, -0.75, 0.95), (-0.23, -0.55, 0.85), (-0.161, -0.55, 0.95), (0.23, -0.75, 0.85), (0.161, -0.75, 0.95), (0.23, -0.55, 0.85), (0.161, -0.55, 0.95), (-0.23, -0.35, 0.85), (-0.161, -0.35, 0.95), (-0.23, -0.15, 0.85), (-0.161, -0.15, 0.95), (0.23, -0.35, 0.85), (0.161, -0.35, 0.95), (0.23, -0.15, 0.85), (0.161, -0.15, 0.95), (-0.23, 0.05, 0.85), (-0.161, 0.05, 0.95), (-0.23, 0.25, 0.85), (-0.161, 0.25, 0.95), (0.23, 0.05, 0.85), (0.161, 0.05, 0.95), (0.23, 0.25, 0.85), (0.161, 0.25, 0.95), (-0.23, 0.45, 0.85), (-0.161, 0.45, 0.95), (-0.23, 0.65, 0.85), (-0.161, 0.65, 0.95), (0.23, 0.45, 0.85), (0.161, 0.45, 0.95), (0.23, 0.65, 0.85), (0.161, 0.65, 0.95), (-0.23, 0.85, 0.85), (-0.161, 0.85, 0.95), (-0.23, 1.05, 0.85), (-0.161, 1.05, 0.95), (0.23, 0.85, 0.85), (0.161, 0.85, 0.95), (0.23, 1.05, 0.85), (0.161, 1.05, 0.95), (-0.23, 1.25, 0.85), (-0.161, 1.25, 0.95), (-0.23, 1.45, 0.85), (-0.161, 1.45, 0.95), (0.23, 1.25, 0.85), (0.161, 1.25, 0.95), (0.23, 1.45, 0.85), (0.161, 1.45, 0.95), (-0.23, 1.65, 0.85), (-0.161, 1.65, 0.95), (-0.23, 1.85, 0.85), (-0.161, 1.85, 0.95), (0.23, 1.65, 0.85), (0.161, 1.65, 0.95), (0.23, 1.85, 0.85), (0.161, 1.85, 0.95), (-0.23, 2.05, 0.85), (-0.161, 2.05, 0.95), (-0.23, 2.25, 0.85), (-0.161, 2.25, 0.95), (0.23, 2.05, 0.85), (0.161, 2.05, 0.95), (0.23, 2.25, 0.85), (0.161, 2.25, 0.95), (-0.23, 2.45, 0.85), (-0.161, 2.45, 0.95), (-0.23, 2.65, 0.85), (-0.161, 2.65, 0.95), (0.23, 2.45, 0.85), (0.161, 2.45, 0.95), (0.23, 2.65, 0.85), (0.161, 2.65, 0.95), (-0.36, 2.4, 0.07785), (-0.36, 2.4, 0.25), (-0.36, 3.8, 0.07785), (-0.36, 3.8, 0.25), (0.36, 2.4, 0.07785), (0.36, 2.4, 0.25), (0.36, 3.8, 0.07785), (0.36, 3.8, 0.25), (-0.36, 2.51, 0.25), (-0.3607, 2.51, 0.7), (-0.3607, 2.822, 0.7), (-0.36, 2.82, 0.25), (-0.36, 2.59, 0.25), (-0.3607, 2.588, 0.7), (-0.36, 2.9, 0.47), (-0.36, 2.51, 0.47), (-0.36, 2.82, 0.39), (-0.36, 2.59, 0.39), (-0.2307, 2.9, 0.7), (-0.2307, 2.51, 0.7), (-0.3307, 2.822, 0.7), (-0.3307, 2.588, 0.7), (-0.23, 2.9, 0.47), (-0.23, 2.51, 0.47), (-0.23, 2.82, 0.39), (-0.23, 2.59, 0.39), (-0.23, 2.9, 0.25), (-0.23, 2.51, 0.25), (0.2593, 2.51, 0.7), (0.26, 2.51, 0.25), (0.2593, 2.9, 0.7), (0.26, 2.9, 0.25), (-0.36, 0.3, 0.51), (-0.36, 0.3, 0.63), (-0.36, 1.6, 0.51), (-0.36, 1.6, 0.63), (-0.14, 0.3, 0.51), (-0.14, 0.3, 0.63), (-0.14, 1.6, 0.51), (-0.14, 1.6, 0.63), (-0.36, 1.58, 0.49), (-0.36, 0.32, 0.49), (-0.14, 1.58, 0.49), (-0.14, 0.32, 0.49), (-0.36, 0.32, 0.65), (-0.36, 1.58, 0.65), (-0.14, 1.58, 0.65), (-0.14, 0.32, 0.65), (-0.3607, 0.3, 0.2459), (-0.3607, 1.6, 0.2459)], [(353, 305)], [(208, 210, 170, 175), (211, 212, 172, 171), (212, 209, 173, 172), (213, 208, 175, 174), (30, 23, 21, 0), (28, 25, 23, 30), (26, 27, 25, 28), (24, 29, 27, 26), (22, 31, 29, 24), (20, 64, 31, 22), (18, 65, 64, 20), (16, 66, 65, 18), (14, 67, 66, 16), (12, 68, 67, 14), (4, 6, 35, 34), (35, 36, 52, 51), (14, 16, 40, 39), (0, 2, 33, 32), (24, 26, 45, 44), (10, 12, 38, 37), (20, 22, 43, 42), (30, 0, 32, 47), (6, 8, 36, 35), (16, 18, 41, 40), (26, 28, 46, 45), (2, 4, 34, 33), (12, 14, 39, 38), (22, 24, 44, 43), (8, 10, 37, 36), (18, 20, 42, 41), (28, 30, 47, 46), (43, 44, 60, 59), (36, 37, 53, 52), (44, 45, 61, 60), (37, 38, 54, 53), (45, 46, 62, 61), (38, 39, 55, 54), (46, 47, 63, 62), (39, 40, 56, 55), (32, 33, 49, 48), (47, 32, 48, 63), (40, 41, 57, 56), (33, 34, 50, 49), (41, 42, 58, 57), (34, 35, 51, 50), (42, 43, 59, 58), (10, 69, 68, 12), (8, 70, 69, 10), (6, 71, 70, 8), (4, 72, 71, 6), (2, 73, 72, 4), (0, 21, 73, 2), (19, 171, 88, 87), (17, 174, 80, 79), (15, 19, 87, 86), (13, 17, 79, 78), (11, 15, 86, 85), (9, 13, 78, 77), (7, 11, 85, 84), (5, 9, 77, 76), (3, 7, 84, 83), (1, 5, 76, 75), (170, 3, 83, 82), (173, 1, 75, 74), (175, 170, 82, 81), (171, 172, 89, 88), (172, 173, 74, 89), (174, 175, 81, 80), (164, 165, 94, 95), (157, 158, 149, 150), (165, 166, 93, 94), (158, 159, 148, 149), (166, 167, 92, 93), (159, 160, 147, 148), (167, 168, 91, 92), (160, 161, 146, 147), (169, 154, 153, 90), (168, 169, 90, 91), (103, 101, 100, 102), (96, 100, 101, 107, 104, 97), (108, 109, 111, 110), (110, 111, 115, 114), (114, 115, 113, 112), (112, 113, 109, 108), (112, 108, 120, 122), (113, 115, 119, 118), (119, 117, 116, 118), (111, 109, 116, 117), (109, 113, 118, 116), (115, 111, 117, 119), (122, 120, 124, 126), (110, 114, 123, 121), (108, 110, 121, 120), (114, 112, 122, 123), (125, 127, 126, 124), (121, 123, 127, 125), (123, 122, 126, 127), (120, 121, 125, 124), (176, 143, 128, 191), (177, 142, 143, 176), (178, 141, 142, 177), (179, 140, 141, 178), (180, 139, 140, 179), (181, 138, 139, 180), (182, 137, 138, 181), (183, 136, 137, 182), (184, 135, 136, 183), (185, 134, 135, 184), (186, 133, 134, 185), (187, 132, 133, 186), (188, 131, 132, 187), (189, 130, 131, 188), (190, 129, 130, 189), (191, 128, 129, 190), (161, 162, 145, 146), (154, 155, 152, 153), (162, 163, 144, 145), (155, 156, 151, 152), (163, 164, 95, 144), (156, 157, 150, 151), (143, 142, 155, 154), (136, 135, 162, 161), (129, 128, 169, 168), (128, 143, 154, 169), (137, 136, 161, 160), (130, 129, 168, 167), (138, 137, 160, 159), (131, 130, 167, 166), (139, 138, 159, 158), (132, 131, 166, 165), (140, 139, 158, 157), (133, 132, 165, 164), (141, 140, 157, 156), (134, 133, 164, 163), (142, 141, 156, 155), (135, 134, 163, 162), (223, 191, 190, 222), (222, 190, 189, 221), (220, 185, 184, 219), (219, 184, 183, 218), (218, 183, 182, 217), (217, 182, 181, 216), (215, 177, 176, 214), (214, 176, 191, 223), (92, 91, 205, 204), (148, 147, 207, 203), (93, 92, 204, 202), (149, 148, 203, 201), (94, 93, 202, 200), (150, 149, 201, 199), (95, 94, 200, 198), (151, 150, 199, 197), (144, 95, 198, 196), (147, 146, 192, 207), (90, 153, 193, 206), (91, 90, 206, 205), (146, 145, 194, 192), (153, 152, 195, 193), (145, 144, 196, 194), (152, 151, 197, 195), (207, 192, 208, 213), (206, 193, 209, 212), (205, 206, 212, 211), (192, 194, 210, 208), (23, 214, 223, 21), (25, 215, 214, 23), (65, 217, 216, 64), (66, 218, 217, 65), (67, 219, 218, 66), (68, 220, 219, 67), (213, 216, 181, 207), (216, 213, 174, 64), (210, 194, 185, 220), (170, 210, 220, 68), (73, 222, 221, 72), (21, 223, 222, 73), (180, 203, 207, 181), (179, 201, 203, 180), (178, 199, 201, 179), (199, 178, 197), (177, 195, 197, 178), (195, 177, 193), (209, 193, 177, 215), (173, 209, 215, 25), (31, 64, 174, 17), (29, 31, 17, 13), (27, 29, 13, 9), (9, 5, 27), (25, 27, 5, 1), (1, 173, 25), (68, 69, 3, 170), (69, 70, 7, 3), (70, 71, 11, 7), (11, 71, 15), (71, 72, 19, 15), (19, 72, 171), (221, 211, 171, 72), (211, 221, 189, 205), (185, 194, 196, 186), (186, 196, 198, 187), (187, 198, 200, 188), (200, 202, 188), (188, 202, 204, 189), (204, 205, 189), (224, 227, 231, 228), (226, 225, 229, 230), (232, 233, 235, 234), (234, 235, 239, 238), (238, 239, 237, 236), (236, 237, 233, 232), (240, 241, 243, 242), (239, 235, 233, 237), (242, 243, 247, 246), (246, 247, 245, 244), (244, 245, 241, 240), (247, 243, 241, 245), (248, 249, 251, 250), (250, 251, 255, 254), (254, 255, 253, 252), (252, 253, 249, 248), (256, 257, 259, 258), (255, 251, 249, 253), (258, 259, 263, 262), (262, 263, 261, 260), (260, 261, 257, 256), (263, 259, 257, 261), (264, 265, 267, 266), (266, 267, 271, 270), (270, 271, 269, 268), (268, 269, 265, 264), (272, 273, 275, 274), (271, 267, 265, 269), (274, 275, 279, 278), (278, 279, 277, 276), (276, 277, 273, 272), (279, 275, 273, 277), (280, 281, 283, 282), (282, 283, 287, 286), (286, 287, 285, 284), (284, 285, 281, 280), (288, 289, 291, 290), (287, 283, 281, 285), (290, 291, 295, 294), (294, 295, 293, 292), (292, 293, 289, 288), (295, 291, 289, 293), (296, 297, 299, 298), (298, 299, 303, 302), (302, 303, 301, 300), (300, 301, 297, 296), (303, 299, 297, 301), (304, 305, 307, 306), (306, 307, 311, 310), (310, 311, 309, 308), (311, 307, 305, 309), (226, 230, 231, 227), (324, 322, 323, 325), (98, 318, 326, 330), (97, 104, 105, 99), (225, 105, 104, 224), (229, 228, 231, 230), (224, 228, 229, 225), (315, 316, 321, 320), (98, 315, 320, 318), (316, 312, 319, 321), (314, 99, 322, 324), (321, 319, 327, 329), (319, 313, 323, 327), (318, 320, 328, 326), (313, 317, 325, 323), (317, 314, 324, 325), (320, 321, 329, 328), (227, 107, 106, 226), (103, 106, 107, 101), (103, 99, 105, 106), (327, 331, 329), (326, 328, 330), (328, 329, 331, 330), (335, 334, 103, 102), (334, 335, 333, 332), (323, 332, 333, 331), (332, 323, 322, 334), (338, 342, 343, 339), (340, 336, 337, 341), (338, 344, 346, 342), (344, 345, 347, 346), (340, 347, 345, 336), (345, 352, 96, 336), (350, 351, 348, 349), (337, 348, 351, 341), (343, 350, 349, 339), (345, 344, 353, 352), (337, 336, 96, 97), (348, 337, 97, 313, 349), (339, 349, 313, 312, 353, 344, 338), (342, 346, 347, 340, 341, 351, 350, 343)])
me_cylinder.use_remesh_preserve_volume = False
me_cylinder.use_remesh_preserve_attributes = False
me_cylinder.use_mirror_vertex_groups = False
me_cylinder.update()
me_cube = bpy.data.meshes.new('Cube')
me_cube.from_pydata([(0.4, 1.7, -0.4), (0.4, -3.057, -0.4), (-0.4, -3.057, -0.4), (-0.4, 1.7, -0.4), (0.4, -3.057, 0.6), (-0.4, -3.057, 0.6), (0.5, 1.7, -0.3), (0.5, -3.0, -0.3), (0.5, 1.9, 0.5), (0.5, -3.0, 0.5), (-0.5, -3.0, -0.3), (-0.5, 1.7, -0.3), (-0.5, -3.0, 0.5), (-0.5, 1.9, 0.5), (0.4, 3.0, -0.9), (-0.4, 3.0, -0.9), (0.5, 3.0, -0.8), (-0.5, 3.0, -0.8), (0.4, 4.0, -1.0), (-0.4, 4.0, -1.0), (0.5, 4.0, -0.9), (-0.5, 4.0, -0.9), (-0.5, 4.7, -0.9551), (0.5, 4.7, -0.9551), (-0.4, 4.7, -1.055), (0.4, 4.7, -1.055), (-0.5, 5.9, 0.5), (-0.5, 5.7, -1.0), (0.5, 5.9, 0.5), (0.5, 5.7, -1.0), (-0.4, 5.9, 0.6), (0.4, 5.9, 0.6), (-0.4, 5.7, -1.1), (0.4, 5.7, -1.1), (-0.5, 4.35, 0.5), (-0.5, 4.35, -0.8275), (0.4, 4.35, -0.9275), (-0.4, 4.35, -0.9275), (0.5, 4.35, 0.5), (0.5, 4.35, -0.8275), (0.5, 1.9, 0.22), (-0.5, 1.9, 0.22), (-0.5, 5.7, -0.791), (0.5, 5.7, -0.791), (0.4, -2.145, -0.4), (-0.4, -2.145, -0.4), (0.5, -2.145, -0.3), (0.5, -2.279, 0.5), (-0.5, -2.145, -0.3), (-0.5, -2.279, 0.5), (-0.5, -2.146, 0.22), (0.5, -2.146, 0.22), (0.5, -2.137, -0.1885), (-0.5, -2.137, -0.1885), (0.4, -2.91, -0.4), (0.5, -2.91, -0.3), (0.5, -2.906, 0.5), (0.5, -2.909, -0.1885), (-0.4, -2.91, -0.4), (-0.5, -2.91, -0.3), (-0.5, -2.906, 0.5), (-0.5, -2.909, -0.1885), (-0.4196, -2.279, 0.5), (-0.4196, -2.146, 0.22), (0.4196, -2.279, 0.5), (-0.4196, -2.906, 0.5), (0.4196, -2.146, 0.22), (-0.4196, -2.909, -0.1885), (-0.4196, -2.137, -0.1885), (0.4196, -2.137, -0.1885), (0.4196, -2.906, 0.5), (0.4196, -2.909, -0.1885), (-0.5, 5.839, -0.5483), (0.5, 5.839, -0.5483), (-0.5, 6.0, 0.4504), (0.5, 6.0, 0.4504), (-0.4, 6.0, 0.5504), (0.4, 6.0, 0.5504), (-0.5, 5.987, -0.459), (0.5, 5.987, -0.459), (-0.5, 6.8, 0.4504), (0.5, 6.8, 0.4504), (-0.4, 6.8, 0.5504), (0.4, 6.8, 0.5504), (-0.5, 6.9, -0.459), (0.5, 6.9, -0.459), (-0.5, 7.3, 0.2504), (0.5, 7.3, 0.2504), (-0.4, 7.3, 0.3504), (0.4, 7.3, 0.3504), (-0.5, 7.3, -0.125), (0.5, 7.3, -0.125), (-0.5, 7.3, 0.0375), (0.5, 7.3, 0.0375), (-0.5, 7.3, -0.408), (0.5, 7.3, -0.408), (-0.5, 8.169, 0.2504), (0.5, 8.169, 0.2504), (-0.4, 8.169, 0.3504), (0.4, 8.169, 0.3504), (-0.5, 8.169, -0.125), (0.5, 8.169, -0.125), (-0.5, 8.169, 0.0375), (0.5, 8.169, 0.0375), (-0.4312, 8.116, -0.3787), (0.4312, 8.116, -0.3787), (-0.5, 7.1, -0.708), (0.5, 7.1, -0.708), (-0.5, 7.3, -0.708), (0.5, 7.3, -0.708), (-0.4312, 7.808, -0.6666), (0.4312, 7.808, -0.6666), (-0.3895, 7.1, -1.108), (0.3988, 7.1, -1.108), (-0.3895, 7.3, -1.108), (0.3988, 7.3, -1.108), (-0.4312, 7.808, -1.113), (0.4312, 7.808, -1.113), (-0.3639, 7.493, -1.408), (0.3732, 7.493, -1.408), (-0.4032, 8.031, -1.448), (0.4032, 8.031, -1.448), (-0.3238, 7.527, -1.708), (0.3331, 7.527, -1.708), (-0.3593, 8.181, -1.56), (0.3593, 8.181, -1.56), (-0.2185, 7.593, -2.408), (0.2278, 7.593, -2.408), (-0.2831, 8.2, -2.408), (0.2831, 8.2, -2.408), (-0.2441, 8.739, -1.783), (0.2441, 8.739, -1.783), (-0.2831, 8.7, -2.208), (0.2831, 8.7, -2.208), (-0.2441, 9.185, -1.71), (0.2441, 9.185, -1.71), (-0.2831, 9.1, -2.143), (0.2831, 9.1, -2.143), (-0.3218, 9.52, -1.449), (0.3218, 9.52, -1.449), (-0.2831, 9.4, -2.105), (0.2831, 9.4, -2.105), (-0.4383, 9.892, -1.409), (0.4383, 9.892, -1.409), (-0.2831, 9.857, -2.124), (0.2831, 9.857, -2.124), (-0.5, 10.39, -1.409), (0.5, 10.39, -1.409), (-0.4235, 10.36, -1.824), (0.4235, 10.36, -1.824), (-0.5, 10.76, -1.409), (0.5, 10.76, -1.409), (-0.4653, 10.76, -1.62), (0.4653, 10.76, -1.62), (-0.4312, 9.606, -1.114), (0.4312, 9.606, -1.114), (-0.4639, 9.892, -1.109), (0.4639, 9.892, -1.109), (-0.5, 10.39, -1.109), (0.5, 10.39, -1.109), (-0.5, 10.76, -1.109), (0.5, 10.76, -1.109), (-0.4312, 9.512, -0.7788), (0.4312, 9.512, -0.7788), (-0.4639, 9.892, -0.8085), (0.4639, 9.892, -0.8085), (-0.5, 10.39, -0.8085), (0.5, 10.39, -0.8085), (-0.5, 10.76, -0.8085), (0.5, 10.76, -0.8085), (-0.4312, 9.179, -0.4439), (0.4312, 9.179, -0.4439), (-0.5, 9.892, -0.5085), (0.5, 9.892, -0.5085), (-0.5, 10.39, -0.5085), (0.5, 10.39, -0.5085), (-0.5, 10.76, -0.5085), (0.5, 10.76, -0.5085), (-0.4312, 8.666, -0.3317), (0.4312, 8.666, -0.3317), (-0.5, 9.892, -0.4085), (0.5, 9.892, -0.4085), (-0.5, 10.39, -0.4085), (0.5, 10.39, -0.4085), (-0.5, 10.76, -0.4085), (0.5, 10.76, -0.4085), (-0.5, 8.669, 0.2504), (0.5, 8.669, 0.2504), (-0.4, 8.669, 0.3504), (0.4, 8.669, 0.3504), (-0.5, 8.669, -0.125), (0.5, 8.669, -0.125), (-0.5, 8.669, 0.0375), (0.5, 8.669, 0.0375), (-0.5, 12.97, 0.2504), (0.5, 12.97, 0.2504), (-0.4, 12.97, 0.3504), (0.4, 12.97, 0.3504), (-0.5, 12.97, -0.125), (0.5, 12.97, -0.125), (-0.5, 12.97, 0.0375), (0.5, 12.97, 0.0375), (-0.5, 12.96, -1.409), (0.5, 12.96, -1.409), (-0.4653, 12.96, -1.62), (0.4653, 12.96, -1.62), (-0.5, 12.96, -1.109), (0.5, 12.96, -1.109), (-0.5, 12.96, -0.8085), (0.5, 12.96, -0.8085), (-0.5, 12.96, -0.5085), (0.5, 12.96, -0.5085), (-0.5, 12.96, -0.4085), (0.5, 12.96, -0.4085), (-0.5, 13.66, -1.41), (0.5, 13.66, -1.41), (-0.47, 13.66, -1.62), (0.47, 13.66, -1.62), (-0.5, 13.66, -1.11), (0.5, 13.66, -1.11), (-0.5, 13.66, -0.81), (0.5, 13.66, -0.81), (-0.5, 13.66, -0.51), (0.5, 13.66, -0.51), (-0.5, 13.66, -0.41), (0.5, 13.66, -0.41), (-0.5, 13.66, 0.25), (0.5, 13.66, 0.25), (-0.4, 13.66, 0.35), (0.4, 13.66, 0.35), (-0.43, 12.97, 0.2504), (0.43, 12.97, 0.2504), (-0.43, 12.97, -0.125), (0.43, 12.97, -0.125), (-0.43, 12.97, 0.0375), (0.43, 12.97, 0.0375), (-0.43, 12.96, -0.4085), (0.43, 12.96, -0.4085), (-0.43, 13.66, -0.41), (0.43, 13.66, -0.41), (-0.43, 13.66, 0.25), (0.43, 13.66, 0.25), (0.32, 3.417, -0.9424), (-0.32, 3.417, -0.9424), (-0.32, 4.02, -1.0), (0.32, 4.02, -1.0), (0.32, 4.35, -0.9275), (-0.32, 4.35, -0.9275), (-0.32, 4.68, -1.055), (0.32, 4.68, -1.055), (0.32, 5.189, -1.078), (-0.32, 5.189, -1.078), (0.32, 3.475, 0.3554), (-0.32, 3.475, 0.3554), (-0.32, 4.362, 0.2874), (0.32, 4.362, 0.2874), (0.32, 5.248, 0.2194), (-0.32, 5.248, 0.2194), (-0.3867, 8.167, -0.4387), (0.3867, 8.167, -0.4387), (-0.3867, 7.885, -0.7014), (0.3867, 7.885, -0.7014), (-0.3867, 7.885, -1.109), (0.3867, 7.885, -1.109), (-0.3615, 8.089, -1.414), (0.3615, 8.089, -1.414), (-0.3222, 8.226, -1.516), (0.3222, 8.226, -1.516), (-0.2189, 8.735, -1.72), (0.2189, 8.735, -1.72), (-0.2189, 9.143, -1.654), (0.2189, 9.143, -1.654), (-0.2885, 9.448, -1.415), (0.2885, 9.448, -1.415), (-0.3867, 9.526, -1.109), (0.3867, 9.526, -1.109), (-0.3867, 9.44, -0.8038), (0.3867, 9.44, -0.8038), (-0.3867, 9.136, -0.4983), (0.3867, 9.136, -0.4983), (-0.3867, 8.668, -0.3959), (0.3867, 8.668, -0.3959), (-0.3058, 8.227, -0.5097), (0.3058, 8.227, -0.5097), (-0.3058, 7.977, -0.7426), (0.3058, 7.977, -0.7426), (-0.3058, 7.977, -1.104), (0.3058, 7.977, -1.104), (-0.286, 8.158, -1.375), (0.286, 8.158, -1.375), (-0.2548, 8.279, -1.465), (0.2548, 8.279, -1.465), (-0.1731, 8.731, -1.646), (0.1731, 8.731, -1.646), (-0.1731, 9.092, -1.587), (0.1731, 9.092, -1.587), (-0.2282, 9.363, -1.375), (0.2282, 9.363, -1.375), (-0.3058, 9.432, -1.104), (0.3058, 9.432, -1.104), (-0.3058, 9.356, -0.8334), (0.3058, 9.356, -0.8334), (-0.3058, 9.086, -0.5625), (0.3058, 9.086, -0.5625), (-0.3058, 8.671, -0.4718), (0.3058, 8.671, -0.4718), (-0.1832, 7.593, -2.508), (0.1925, 7.593, -2.508), (-0.2382, 8.2, -2.508), (0.2382, 8.2, -2.508), (-0.2382, 8.7, -2.308), (0.2382, 8.7, -2.308), (-0.2382, 9.1, -2.243), (0.2382, 9.1, -2.243), (-0.2382, 9.4, -2.205), (0.2382, 9.4, -2.205), (-0.2382, 9.857, -2.224), (0.2382, 9.857, -2.224), (-0.3564, 10.36, -1.924), (0.3564, 10.36, -1.924), (-0.1333, 7.593, -2.608), (0.1426, 7.593, -2.608), (-0.175, 8.2, -2.608), (0.175, 8.2, -2.608), (-0.175, 8.7, -2.408), (0.175, 8.7, -2.408), (-0.175, 9.1, -2.343), (0.175, 9.1, -2.343), (-0.175, 9.4, -2.305), (0.175, 9.4, -2.305), (-0.175, 9.857, -2.324), (0.175, 9.857, -2.324), (-0.2618, 10.36, -2.024), (0.2618, 10.36, -2.024), (0.2647, 7.57, -2.163), (0.3098, 8.193, -2.111), (0.2694, 8.714, -2.059), (0.2694, 9.13, -1.992), (0.3034, 9.442, -1.875), (0.3476, 9.869, -1.873), (0.4513, 10.37, -1.678), (0.5, 10.76, -1.546), (0.5, 12.96, -1.546), (0.5, 13.66, -1.55), (-0.273, 7.362, -1.408), (0.2933, 7.362, -1.408), (-0.2422, 7.396, -1.708), (0.2624, 7.396, -1.708), (-0.1613, 7.462, -2.408), (0.1816, 7.462, -2.408), (-0.1341, 7.462, -2.508), (0.1544, 7.462, -2.508), (-0.09584, 7.462, -2.608), (0.1161, 7.462, -2.608), (0.2099, 7.439, -2.163), (-0.159, 7.262, -1.408), (0.193, 7.262, -1.408), (-0.1398, 7.296, -1.708), (0.1738, 7.296, -1.708), (-0.08954, 7.362, -2.408), (0.1236, 7.362, -2.408), (-0.07267, 7.362, -2.508), (0.1067, 7.362, -2.508), (-0.04886, 7.362, -2.608), (0.08287, 7.362, -2.608), (0.1411, 7.339, -2.163), (-0.4403, 5.743, -0.9824), (0.4404, 5.743, -0.9824), (-0.3724, 5.743, -1.075), (0.3725, 5.743, -1.075), (-0.4403, 5.743, -0.7895), (0.4404, 5.743, -0.7895), (-0.4403, 5.871, -0.5655), (0.4404, 5.871, -0.5655), (-0.4403, 6.008, -0.4831), (0.4404, 6.008, -0.4831), (-0.4403, 6.85, -0.4831), (0.4404, 6.85, -0.4831), (-0.4403, 7.035, -0.7129), (0.4404, 7.035, -0.7129), (-0.343, 7.035, -1.082), (0.3513, 7.035, -1.082), (-0.3905, 5.781, -0.9665), (0.3908, 5.781, -0.9665), (-0.3124, 5.781, -1.052), (0.3126, 5.781, -1.052), (-0.3905, 5.781, -0.7882), (0.3908, 5.781, -0.7882), (-0.3905, 5.9, -0.5811), (0.3908, 5.9, -0.5811), (-0.3905, 6.026, -0.5049), (0.3908, 6.026, -0.5049), (-0.3905, 6.805, -0.5049), (0.3908, 6.805, -0.5049), (-0.3905, 6.976, -0.7174), (0.3908, 6.976, -0.7174), (-0.3042, 6.976, -1.059), (0.3117, 6.976, -1.059), (0.3408, 7.334, -1.273), (0.2856, 7.189, -1.273), (-0.2627, 7.189, -1.273), (-0.3254, 7.334, -1.273), (0.2856, 7.089, -1.373), (-0.2627, 7.089, -1.373), (0.2856, 6.889, -1.473), (-0.2627, 6.889, -1.473), (0.2856, 5.859, -1.422), (-0.2627, 5.859, -1.422), (0.2856, 5.732, -1.361), (-0.2627, 5.732, -1.361), (-0.3042, 6.864, -1.266), (0.3117, 6.864, -1.266), (-0.3042, 6.714, -1.336), (0.3117, 6.714, -1.336), (-0.3042, 5.85, -1.352), (0.3117, 5.85, -1.352), (-0.3042, 5.767, -1.259), (0.3117, 5.767, -1.259), (-0.5, 5.54, -0.9928), (-0.4, 5.54, -1.093), (0.4, 5.54, -1.093), (0.5, 5.54, -0.9928), (-0.42, 11.96, -2.2), (-0.42, 11.66, -1.62), (-0.42, 13.66, -2.2), (-0.42, 13.66, -1.62), (0.42, 11.96, -2.2), (0.42, 11.66, -1.62), (0.42, 13.66, -2.2), (0.42, 13.66, -1.62), (-0.3566, 6.0, 0.5504), (0.3566, 6.0, 0.5504), (-0.3566, 6.8, 0.5504), (0.3566, 6.8, 0.5504), (-0.3566, 7.3, 0.3504), (0.3566, 7.3, 0.3504), (-0.3566, 6.0, 0.3504), (0.3566, 6.0, 0.3504)], [], [(54, 1, 2, 58), (56, 57, 71, 70), (44, 0, 6, 46), (3, 11, 17, 15), (58, 2, 10, 59), (15, 17, 21, 19), (0, 3, 15, 14), (6, 0, 14, 16), (39, 36, 25, 23), (16, 14, 18, 20), (15, 19, 244, 243), (37, 35, 22, 24), (419, 418, 27, 32), (14, 15, 243, 242), (421, 420, 33, 29), (36, 18, 245, 246), (19, 21, 35, 37), (20, 18, 36, 39), (1, 7, 9, 4), (55, 57, 56, 9, 7), (2, 1, 4, 5), (59, 61, 53, 48), (53, 61, 67, 68), (3, 45, 48, 11), (54, 44, 46, 55), (0, 44, 45, 3), (1, 54, 55, 7), (46, 52, 57, 55), (57, 52, 69, 71), (45, 58, 59, 48), (10, 12, 60, 61, 59), (44, 54, 58, 45), (63, 50, 53, 68), (66, 40, 8, 64), (60, 49, 62, 65), (71, 69, 66, 64, 70), (50, 63, 41), (13, 62, 49), (51, 40, 66), (52, 51, 66, 69), (67, 61, 60, 65), (40, 51, 52, 46, 6), (8, 40, 6, 16, 20, 39, 38), (12, 10, 2, 5), (11, 41, 13, 34, 35, 21, 17), (30, 31, 77, 76), (31, 28, 75, 77), (26, 30, 76, 74), (77, 75, 81, 83), (74, 76, 82, 80), (82, 76, 430, 432), (80, 82, 88, 86), (83, 89, 435, 433), (74, 80, 86, 94, 84, 78), (83, 81, 87, 89), (81, 75, 79, 85, 95, 91, 93, 87), (94, 90, 100, 104), (89, 87, 97, 99), (91, 95, 105, 101), (87, 93, 103, 97), (86, 88, 98, 96), (90, 92, 102, 100), (88, 89, 99, 98), (92, 86, 96, 102), (93, 91, 101, 103), (84, 94, 108, 106), (105, 95, 109, 111), (95, 85, 107, 109), (94, 104, 110, 108), (106, 108, 114, 112), (111, 109, 115, 117), (109, 107, 113, 115), (108, 110, 116, 114), (117, 115, 119, 121), (114, 116, 120, 118), (121, 119, 123, 125), (118, 120, 124, 122), (335, 334, 127, 129), (122, 124, 128, 126), (128, 124, 130, 132), (335, 129, 133, 336), (132, 130, 134, 136), (336, 133, 137, 337), (136, 134, 138, 140), (337, 137, 141, 338), (140, 138, 142, 144), (338, 141, 145, 339), (144, 142, 146, 148), (339, 145, 149, 340), (148, 146, 150, 152), (340, 149, 153, 341), (146, 142, 156, 158), (147, 151, 161, 159), (142, 138, 154, 156), (143, 147, 159, 157), (139, 143, 157, 155), (150, 146, 158, 160), (157, 159, 167, 165), (155, 157, 165, 163), (160, 158, 166, 168), (158, 156, 164, 166), (156, 154, 162, 164), (159, 161, 169, 167), (164, 162, 170, 172), (167, 169, 177, 175), (165, 167, 175, 173), (163, 165, 173, 171), (168, 166, 174, 176), (166, 164, 172, 174), (176, 174, 182, 184), (174, 172, 180, 182), (172, 170, 178, 180), (175, 177, 185, 183), (173, 175, 183, 181), (171, 173, 181, 179), (97, 103, 193, 187), (96, 98, 188, 186), (100, 102, 192, 190), (98, 99, 189, 188), (102, 96, 186, 192), (103, 101, 191, 193), (104, 100, 190, 178), (99, 97, 187, 189), (101, 105, 179, 191), (189, 187, 195, 197), (186, 188, 196, 194), (193, 191, 199, 201), (187, 193, 201, 195), (192, 186, 194, 200), (190, 192, 200, 198), (188, 189, 197, 196), (152, 150, 202, 204), (177, 169, 209, 211), (150, 160, 206, 202), (169, 161, 207, 209), (160, 168, 208, 206), (168, 176, 210, 208), (341, 153, 205, 342), (185, 177, 211, 213), (161, 151, 203, 207), (176, 184, 212, 210), (342, 205, 217, 343), (208, 210, 222, 220), (206, 208, 220, 218), (204, 202, 214, 216), (210, 212, 224, 222), (209, 207, 219, 221), (207, 203, 215, 219), (213, 211, 223, 225), (211, 209, 221, 223), (202, 206, 218, 214), (181, 183, 185, 213, 199, 191, 179), (180, 178, 190, 198, 212, 184, 182), (196, 197, 229, 228), (197, 195, 227, 229), (194, 196, 228, 226), (227, 195, 231, 241), (198, 200, 234, 232), (212, 198, 232, 236), (194, 226, 240, 230), (201, 199, 233, 235), (224, 212, 236, 238), (195, 201, 235, 231), (213, 225, 239, 237), (200, 194, 230, 234), (199, 213, 237, 233), (235, 233, 237, 239, 241, 231), (230, 240, 238, 236, 232, 234), (253, 254, 255, 252), (37, 24, 248, 247), (25, 36, 246, 249), (419, 251, 248, 24), (19, 37, 247, 244), (18, 14, 242, 245), (242, 243, 253, 252), (251, 250, 256, 257), (242, 252, 255, 246, 245), (243, 244, 247, 254, 253), (125, 131, 269, 267), (178, 170, 278, 280), (121, 125, 267, 265), (105, 111, 261, 259), (155, 163, 277, 275), (179, 105, 259, 281), (138, 134, 270, 272), (124, 120, 264, 266), (117, 121, 265, 263), (110, 104, 258, 260), (134, 130, 268, 270), (104, 178, 280, 258), (120, 116, 262, 264), (163, 171, 279, 277), (111, 117, 263, 261), (154, 138, 272, 274), (130, 124, 266, 268), (171, 179, 281, 279), (135, 139, 273, 271), (162, 154, 274, 276), (116, 110, 260, 262), (170, 162, 276, 278), (139, 155, 275, 273), (131, 135, 271, 269), (265, 267, 291, 289), (279, 281, 305, 303), (274, 272, 296, 298), (266, 264, 288, 290), (258, 280, 304, 282), (259, 261, 285, 283), (273, 275, 299, 297), (268, 266, 290, 292), (281, 259, 283, 305), (260, 258, 282, 284), (275, 277, 301, 299), (267, 269, 293, 291), (261, 263, 287, 285), (276, 274, 298, 300), (270, 268, 292, 294), (262, 260, 284, 286), (278, 276, 300, 302), (269, 271, 295, 293), (263, 265, 289, 287), (277, 279, 303, 301), (272, 270, 294, 296), (264, 262, 286, 288), (280, 278, 302, 304), (271, 273, 297, 295), (140, 144, 316, 314), (133, 129, 309, 311), (149, 145, 317, 319), (126, 128, 308, 306), (136, 140, 314, 312), (145, 141, 315, 317), (129, 127, 307, 309), (132, 136, 312, 310), (141, 137, 313, 315), (128, 132, 310, 308), (144, 148, 318, 316), (137, 133, 311, 313), (314, 316, 330, 328), (313, 311, 325, 327), (308, 310, 324, 322), (317, 315, 329, 331), (312, 314, 328, 326), (311, 309, 323, 325), (316, 318, 332, 330), (306, 308, 322, 320), (315, 313, 327, 329), (310, 312, 326, 324), (319, 317, 331, 333), (309, 307, 321, 323), (149, 319, 153), (319, 333, 153), (148, 152, 318), (318, 152, 332), (322, 323, 321, 320), (324, 325, 323, 322), (326, 327, 325, 324), (328, 329, 327, 326), (330, 331, 329, 328), (332, 333, 331, 330), (153, 333, 332, 152), (203, 342, 343, 215), (151, 341, 342, 203), (147, 340, 341, 151), (143, 339, 340, 147), (139, 338, 339, 143), (135, 337, 338, 139), (131, 336, 337, 135), (125, 335, 336, 131), (125, 123, 334, 335), (204, 216, 217, 205, 153, 152), (292, 293, 295, 294), (294, 295, 297, 296), (296, 297, 299, 298), (301, 300, 298, 299), (300, 301, 303, 302), (302, 303, 305, 304), (304, 305, 283, 282), (285, 284, 282, 283), (287, 286, 284, 285), (289, 288, 286, 287), (291, 290, 288, 289), (290, 291, 293, 292), (123, 119, 345, 347), (306, 320, 352, 350), (307, 127, 349, 351), (126, 306, 350, 348), (320, 321, 353, 352), (334, 123, 347, 354), (122, 126, 348, 346), (321, 307, 351, 353), (127, 334, 354, 349), (118, 122, 346, 344), (348, 350, 361, 359), (344, 346, 357, 355), (352, 353, 364, 363), (351, 349, 360, 362), (349, 354, 365, 360), (354, 347, 358, 365), (350, 352, 363, 361), (346, 348, 359, 357), (347, 345, 356, 358), (353, 351, 362, 364), (119, 115, 398, 345), (399, 356, 345, 398), (356, 355, 357, 359, 361, 363, 364, 362, 360, 365, 358), (401, 344, 355, 400), (118, 344, 401, 114), (399, 113, 112, 400), (85, 79, 375, 377), (33, 32, 368, 369), (32, 27, 366, 368), (72, 78, 374, 372), (42, 72, 372, 370), (106, 112, 380, 378), (79, 73, 373, 375), (107, 85, 377, 379), (73, 43, 371, 373), (27, 42, 370, 366), (112, 113, 381, 380), (29, 33, 369, 367), (43, 29, 367, 371), (113, 107, 379, 381), (84, 106, 378, 376), (78, 84, 376, 374), (374, 376, 392, 390), (366, 370, 386, 382), (376, 378, 394, 392), (371, 367, 383, 387), (379, 377, 393, 395), (370, 372, 388, 386), (378, 380, 396, 394), (373, 371, 387, 389), (381, 379, 395, 397), (372, 374, 390, 388), (368, 366, 382, 384), (380, 381, 397, 396), (375, 373, 389, 391), (367, 369, 385, 383), (377, 375, 391, 393), (369, 368, 384, 385), (356, 399, 400, 355), (114, 401, 400, 112), (113, 399, 398, 115), (400, 399, 402, 403), (403, 402, 404, 405), (405, 404, 406, 407), (407, 406, 408, 409), (396, 410, 411, 397), (410, 412, 413, 411), (412, 414, 415, 413), (414, 416, 417, 415), (254, 257, 256, 255), (250, 251, 419, 420), (254, 247, 248, 251, 257), (246, 255, 256, 250, 249), (5, 4, 31, 30), (12, 5, 30, 26), (23, 25, 420, 421), (39, 23, 421, 29, 43, 73, 79, 75, 28, 38), (24, 22, 418, 419), (34, 26, 74, 78, 72, 42, 27, 418, 22, 35), (9, 28, 31, 4), (25, 249, 250, 420), (408, 420, 419, 409), (384, 385, 417, 416), (385, 369, 417), (369, 33, 417), (417, 33, 420, 408), (408, 406, 415, 417), (406, 404, 413, 415), (404, 402, 411, 413), (113, 411, 402, 399), (113, 381, 411), (397, 411, 381), (384, 416, 368), (32, 368, 416), (32, 416, 409, 419), (407, 409, 416, 414), (405, 407, 414, 412), (403, 405, 412, 410), (410, 112, 400, 403), (380, 410, 396), (410, 380, 112), (396, 397, 395, 394), (394, 395, 393, 392), (391, 390, 392, 393), (390, 391, 389, 388), (388, 389, 387, 386), (386, 387, 383, 382), (385, 384, 382, 383), (48, 53, 50, 41, 11), (47, 64, 8), (56, 70, 64, 47), (65, 62, 63, 68, 67), (41, 63, 62, 13), (422, 423, 425, 424), (428, 429, 427, 426), (426, 427, 423, 422), (424, 428, 426, 422), (424, 425, 429, 428), (77, 83, 433, 431), (76, 77, 431, 430), (89, 88, 434, 435), (88, 82, 432, 434), (435, 434, 436, 437), (430, 431, 437, 436), (430, 436, 434, 432), (433, 435, 437, 431)])
me_cube.materials.append(mat_material)
me_cube.use_remesh_preserve_volume = False
me_cube.use_remesh_preserve_attributes = False
me_cube.use_mirror_vertex_groups = False
me_cube.update()

# ---- objects
ob_cylinder_003 = bpy.data.objects.new('Cylinder.003', me_cylinder_003)
ob_cylinder_002 = bpy.data.objects.new('Cylinder.002', me_cylinder_002)
ob_cube_006 = bpy.data.objects.new('Cube.006', me_cube_006)
ob_cube_005 = bpy.data.objects.new('Cube.005', me_cube_005)
ob_cube_004 = bpy.data.objects.new('Cube.004', me_cube_004)
ob_cube_003 = bpy.data.objects.new('Cube.003', me_cube_003)
ob_cube_002 = bpy.data.objects.new('Cube.002', me_cube_002)
ob_cylinder_001 = bpy.data.objects.new('Cylinder.001', me_cylinder_001)
ob_cube_001 = bpy.data.objects.new('Cube.001', me_cube_001)
ob_cylinder = bpy.data.objects.new('Cylinder', me_cylinder)
ob_cube = bpy.data.objects.new('Cube', me_cube)

# ---- transforms, parenting, visibility, modifiers, constraints
ob_cylinder_003.location = (0.0, 0.0, 0.0)
ob_cylinder_003.lineart.crease_threshold = 0.0
ob_cylinder_002.location = (0.0, 0.0, 0.0)
ob_cylinder_002.lineart.crease_threshold = 0.0
ob_cube_006.location = (0.0, 0.0, 0.0)
ob_cube_006.lineart.crease_threshold = 0.0
ob_cube_005.location = (0.0, 0.0, 0.0)
ob_cube_005.lock_rotations_4d = False
ob_cube_005.empty_display_type = 'ARROWS'
ob_cube_005.lineart.crease_threshold = 0.0
ob_cube_004.location = (0.0, 0.0, 0.0)
ob_cube_004.lineart.crease_threshold = 0.0
ob_cube_003.location = (-0.006534, 0.6013, 0.7417)
ob_cube_003.lineart.crease_threshold = 0.0
ob_cube_002.location = (0.0, 0.0, 0.0)
ob_cube_002.lineart.crease_threshold = 0.0
ob_cylinder_001.location = (0.0, 0.0, 0.0)
ob_cylinder_001.lineart.crease_threshold = 0.0
ob_cube_001.location = (0.0, 0.0, 0.0)
ob_cube_001.lineart.crease_threshold = 0.0
ob_cylinder.location = (1.788e-07, 3.5, 0.25)
ob_cylinder.lineart.crease_threshold = 0.0
ob_cube.location = (0.0, 0.0, 0.0)
ob_cube.lock_rotations_4d = False
ob_cube.empty_display_type = 'ARROWS'
ob_cube.lineart.crease_threshold = 0.0

# ---- collection membership
col_collection_1.objects.link(ob_cylinder_003)
col_collection_1.objects.link(ob_cylinder_002)
col_collection_1.objects.link(ob_cube_006)
col_collection_1.objects.link(ob_cube_005)
col_collection_1.objects.link(ob_cube_004)
col_collection_1.objects.link(ob_cube_003)
col_collection_1.objects.link(ob_cube_002)
col_collection_1.objects.link(ob_cylinder_001)
col_collection_1.objects.link(ob_cube_001)
col_collection_1.objects.link(ob_cylinder)
col_collection_1.objects.link(ob_cube)

# ---- scene / render settings (as saved in the file)
scene.frame_start = 1; scene.frame_end = 250; scene.frame_set(0)
scene.render.engine = 'BLENDER_EEVEE_NEXT'
scene.render.resolution_percentage = 50
scene.render.dither_intensity = 0.0
scene.cycles.use_denoising = False
scene.cycles.samples = 128
scene.cycles.sampling_pattern = 'TABULATED_SOBOL'
scene.cycles.light_sampling_threshold = 0.0
scene.cycles.use_adaptive_sampling = False
scene.cycles.use_light_tree = False
scene.cycles.blur_glossy = 0.0
scene.cycles.sample_clamp_indirect = 0.0
scene.view_settings.view_transform = 'Standard'
bpy.context.view_layer.update()

# ---- added for rendering (the .blend has no active camera and no usable light): camera, sun
cam_auto = bpy.data.cameras.new('AutoCamera')
cam_auto.lens = 50.0
cam_auto.sensor_width = 36.0
cam_auto.clip_end = 1000.0
ob_auto_camera = bpy.data.objects.new('AutoCamera', cam_auto)
scene.collection.objects.link(ob_auto_camera)
ob_auto_camera.location = (27.7373, -33.4768, 22.4046)
ob_auto_camera.rotation_euler = (1.09748, -7.21219e-08, 0.694738)
scene.camera = ob_auto_camera
light_auto_sun = bpy.data.lights.new('AutoSun', 'SUN')
light_auto_sun.energy = 3.0
light_auto_sun.angle = 0.0523599
ob_auto_sun = bpy.data.objects.new('AutoSun', light_auto_sun)
scene.collection.objects.link(ob_auto_sun)
ob_auto_sun.rotation_euler = (0.872665, 0.174533, 0.523599)
bpy.context.view_layer.update()
